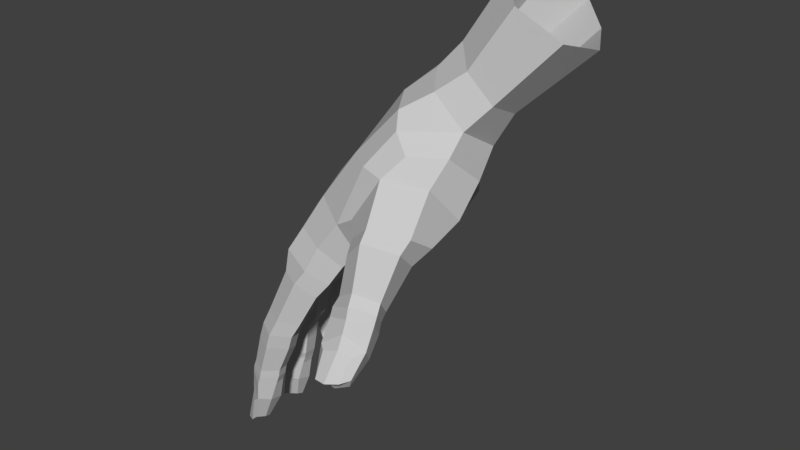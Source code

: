 # Source: low_poly_hand.blend  (saved by Blender 2.78.0; exported with 4.5.12 LTS)
import bpy
from mathutils import Matrix  # noqa: F401  (used for matrix-valued properties, if any)

bpy.ops.wm.read_factory_settings(use_empty=True)
scene = bpy.context.scene
scene.name = 'Scene'

# ---- collections
col_collection_1 = bpy.data.collections.new('Collection 1'); scene.collection.children.link(col_collection_1)

# ---- materials (node trees are filled in below, after node groups)
mat_material__46 = bpy.data.materials.new('Material #46')
mat_material__46.alpha_threshold = 0.0
mat_material__46.use_transparent_shadow = False
mat_material__46.diffuse_color = (0.588, 0.588, 0.588, 1.0)
mat_material__46.specular_color = (0.9, 0.9, 0.9)
mat_material__46.roughness = 0.5
mat_material__46.specular_intensity = 0.0

# ---- material node trees

# ---- world
world_world = bpy.data.worlds.new('World'); scene.world = world_world
world_world.color = (0.05088, 0.05088, 0.05088)
world_world.use_sun_shadow = False
world_world.sun_shadow_jitter_overblur = 0.0
world_world.cycles.sampling_method = 'MANUAL'

# ---- meshes
me_untitled = bpy.data.meshes.new('Untitled')
me_untitled.from_pydata([(-0.01965, -0.04364, 0.1354), (-0.1584, -0.006137, -0.02576), (-0.1124, -0.09479, -0.02764), (-0.05115, 0.03447, 0.139), (-0.06672, 0.1235, 0.1412), (-0.1656, 0.08037, -0.01991), (-0.1505, 0.1945, 0.003411), (-0.05005, 0.2152, 0.136), (0.02614, -0.1102, 0.038), (0.01559, 0.05082, 0.2364), (-0.0009827, 0.1393, 0.2396), (-0.001742, 0.2304, 0.2102), (0.1062, -0.1607, 0.06649), (0.03805, -0.09906, -0.02519), (-0.05117, -0.1202, -0.04138), (-0.03623, -0.1092, -0.1207), (-0.1566, -0.1505, -0.1985), (-0.113, -0.1764, -0.1994), (-0.08818, -0.1411, -0.2169), (0.0565, -0.142, 0.02428), (0.05321, -0.1217, -0.02839), (0.09422, -0.09158, -0.03612), (0.06353, -0.1638, 0.002255), (0.06138, -0.1356, -0.03708), (0.09664, -0.1081, -0.04898), (-0.1401, -0.06905, -0.1308), (-0.165, -0.1131, -0.208), (-0.1653, -0.1623, -0.2287), (-0.1241, -0.1875, -0.2299), (-0.09754, -0.1538, -0.2409), (-0.1734, -0.1217, -0.2376), (-0.1691, -0.1695, -0.2567), (-0.1297, -0.192, -0.2593), (-0.1052, -0.1561, -0.2698), (-0.175, -0.1287, -0.268), (-0.1425, -0.1173, -0.2762), (-0.1761, -0.1784, -0.3118), (-0.1425, -0.1983, -0.315), (-0.1236, -0.1662, -0.3223), (-0.1827, -0.1386, -0.3193), (-0.1457, -0.1278, -0.3241), (-0.1805, -0.1808, -0.3273), (-0.1432, -0.2018, -0.3303), (-0.1251, -0.168, -0.3371), (-0.1867, -0.1422, -0.3356), (-0.1502, -0.1302, -0.3401), (-0.1819, -0.1814, -0.3402), (-0.1462, -0.2046, -0.3428), (-0.1274, -0.1726, -0.3505), (-0.1855, -0.1413, -0.349), (-0.1536, -0.1334, -0.3541), (-0.182, -0.1835, -0.3621), (-0.1486, -0.2055, -0.38), (-0.1349, -0.1821, -0.3884), (-0.1906, -0.1484, -0.3808), (-0.1631, -0.1392, -0.3885), (-0.1552, -0.2073, -0.4268), (-0.1535, -0.1837, -0.4375), (-0.1737, -0.1579, -0.4363), (0.1064, -0.1772, 0.04463), (0.1685, -0.1445, 0.02874), (0.1601, -0.102, -0.01284), (0.1123, -0.2064, -0.03756), (0.06695, -0.1899, -0.06764), (0.07701, -0.159, -0.0821), (0.109, -0.1471, -0.1006), (0.1585, -0.1848, -0.05086), (0.1432, -0.1524, -0.08833), (-0.1329, -0.1159, -0.07324), (-0.0686, -0.1391, -0.08973), (-0.1348, -0.06166, -0.06622), (-0.1442, -0.04246, -0.06318), (-0.1749, 0.02963, -0.05979), (-0.1783, 0.04814, -0.05387), (-0.1734, 0.123, -0.03668), (-0.1753, 0.1412, -0.03482), (-0.1302, 0.2437, -0.005038), (-0.04176, 0.264, 0.1187), (-0.1062, -0.06021, -0.1454), (-0.195, -0.1588, -0.4277), (-0.1899, -0.1943, -0.4472), (-0.01083, -0.09734, -0.07855), (-0.1662, -0.2003, -0.3943), (-0.1825, -0.1844, -0.3849), (-0.192, -0.1657, -0.3934), (-0.1959, -0.1747, -0.4432), (-0.1694, -0.2059, -0.4402), (-0.0752, -0.075, 0.04229), (-0.08573, 0.2484, 0.04866), (-0.1047, 0.2031, 0.06103), (-0.1169, 0.1067, 0.06356), (-0.1113, 0.01272, 0.05308), (-0.1019, 0.2488, -0.02521), (-0.06076, -0.07601, -0.1335), (-0.127, 0.107, -0.126), (-0.1435, -0.08443, -0.1456), (-0.1347, -0.124, -0.1188), (-0.08555, -0.1508, -0.1172), (-0.05559, -0.1246, -0.1488), (-0.1582, -0.1685, -0.445), (-0.1355, -0.1554, -0.3936), (-0.1339, -0.1475, -0.3542), (-0.1304, -0.145, -0.341), (-0.1304, -0.1401, -0.3251), (-0.1149, -0.1279, -0.28), (-0.1102, -0.1213, -0.2513), (-0.1036, -0.1085, -0.2272), (-0.1828, -0.1855, -0.4452), (-0.1306, -0.09608, -0.2204), (-0.1367, -0.1065, -0.2443), (-0.07499, -0.09076, -0.1637), (-0.1072, -0.07709, -0.1612), (-0.1563, -0.05139, -0.1595), (-0.1842, -0.06693, -0.2539), (-0.2194, -0.03709, -0.2459), (-0.1937, -0.02214, -0.1465), (-0.1289, -0.0345, -0.1745), (-0.1437, -0.03973, -0.2683), (-0.2225, 0.005172, -0.2534), (-0.1925, 0.02372, -0.1522), (-0.1884, 0.03062, -0.1238), (-0.1547, 0.0314, -0.1665), (-0.1421, 0.04026, -0.146), (-0.192, -0.07356, -0.2828), (-0.2262, -0.04335, -0.2731), (-0.1604, -0.04607, -0.2955), (-0.2289, -0.001219, -0.2805), (-0.1766, 0.01344, -0.2652), (-0.1945, -0.07292, -0.3109), (-0.2282, -0.0441, -0.3007), (-0.1629, -0.04693, -0.3229), (-0.2296, -0.001016, -0.3111), (-0.1941, -0.07484, -0.3557), (-0.2262, -0.04572, -0.3514), (-0.1687, -0.0472, -0.361), (-0.2241, -0.005103, -0.3569), (-0.1855, 0.005292, -0.3217), (-0.1855, -0.00226, -0.3607), (-0.1986, -0.07476, -0.3705), (-0.2307, -0.04641, -0.3671), (-0.1737, -0.0453, -0.3753), (-0.2284, -0.007169, -0.3735), (-0.1901, -0.002958, -0.3768), (-0.2018, -0.07639, -0.3832), (-0.2319, -0.04623, -0.38), (-0.1765, -0.04875, -0.3889), (-0.2268, -0.005921, -0.3868), (-0.1937, -0.00479, -0.391), (-0.1998, -0.07497, -0.4208), (-0.2287, -0.0469, -0.4035), (-0.1859, -0.05503, -0.4304), (-0.2293, -0.01044, -0.4217), (-0.2049, -0.007298, -0.4304), (-0.1989, -0.04804, -0.4775), (-0.2104, -0.07041, -0.4692), (-0.2335, -0.01618, -0.4708), (-0.2135, -0.01874, -0.4764), (-0.2001, -0.03212, -0.4849), (-0.181, -0.02864, -0.4349), (-0.1775, -0.02278, -0.3915), (-0.1739, -0.0216, -0.3781), (-0.1698, -0.02026, -0.3627), (-0.1708, -0.01108, -0.3299), (-0.168, -0.01107, -0.3018), (-0.1831, 0.007796, -0.2922), (-0.1522, -0.003638, -0.2731), (-0.1248, 0.006, -0.1673), (-0.2321, -0.04653, -0.4831), (-0.2343, -0.02608, -0.4355), (-0.2291, -0.04647, -0.4271), (-0.2161, -0.06516, -0.4362), (-0.2384, -0.0306, -0.4844), (-0.2377, -0.04845, -0.4901), (-0.2247, -0.06349, -0.4835), (-0.1892, -0.01472, -0.1013), (-0.1513, -0.05249, -0.1282), (-0.1181, -0.03514, -0.1511), (-0.1054, 0.009083, -0.142), (-0.1999, 0.04751, -0.1413), (-0.2118, 0.04688, -0.2307), (-0.2314, 0.08185, -0.2239), (-0.2195, 0.07944, -0.1253), (-0.1573, 0.06825, -0.1557), (-0.1691, 0.07013, -0.2386), (-0.2315, 0.1206, -0.2294), (-0.212, 0.1203, -0.1221), (-0.1991, 0.1262, -0.09486), (-0.1688, 0.1265, -0.1382), (-0.1571, 0.1344, -0.1264), (-0.2146, 0.04658, -0.2547), (-0.2393, 0.0789, -0.2518), (-0.1768, 0.06881, -0.2634), (-0.2364, 0.1198, -0.2575), (-0.1913, 0.1243, -0.2363), (-0.2199, 0.04623, -0.2825), (-0.2466, 0.07653, -0.278), (-0.1846, 0.06811, -0.2894), (-0.2421, 0.1171, -0.2871), (-0.1983, 0.1211, -0.2626), (-0.2247, 0.04721, -0.3336), (-0.2478, 0.0771, -0.3371), (-0.1943, 0.07229, -0.3303), (-0.2432, 0.1169, -0.3388), (-0.2063, 0.1163, -0.2919), (-0.207, 0.115, -0.3324), (-0.2234, 0.04777, -0.3478), (-0.2481, 0.07715, -0.3523), (-0.1947, 0.07309, -0.3438), (-0.2431, 0.1157, -0.3548), (-0.2077, 0.1164, -0.3475), (-0.2217, 0.04777, -0.3604), (-0.246, 0.07773, -0.3641), (-0.1947, 0.07208, -0.3574), (-0.238, 0.1159, -0.3677), (-0.2071, 0.1139, -0.3618), (-0.213, 0.05209, -0.3962), (-0.2413, 0.07921, -0.386), (-0.1937, 0.06987, -0.3965), (-0.2356, 0.1139, -0.3997), (-0.208, 0.1153, -0.3977), (-0.1986, 0.07745, -0.4425), (-0.2121, 0.05719, -0.4398), (-0.2301, 0.1109, -0.4434), (-0.2111, 0.1074, -0.4435), (-0.1972, 0.09263, -0.4481), (-0.1867, 0.09413, -0.3972), (-0.1935, 0.09625, -0.3587), (-0.1935, 0.09676, -0.3458), (-0.1934, 0.09734, -0.3308), (-0.1859, 0.09793, -0.2952), (-0.1776, 0.1002, -0.2675), (-0.1682, 0.1, -0.2394), (-0.1485, 0.09961, -0.1449), (-0.222, 0.08395, -0.4574), (-0.2377, 0.1005, -0.4144), (-0.2361, 0.08086, -0.4072), (-0.2234, 0.06313, -0.4134), (-0.2321, 0.09869, -0.458), (-0.2304, 0.08054, -0.4637), (-0.2212, 0.06536, -0.4557), (-0.2131, 0.07929, -0.08172), (-0.1884, 0.04499, -0.1201), (-0.1462, 0.06485, -0.1389), (-0.1989, 0.1603, -0.1265), (-0.2053, 0.1717, -0.1718), (-0.2225, 0.203, -0.1586), (-0.2075, 0.1952, -0.1113), (-0.1615, 0.1845, -0.1472), (-0.1702, 0.1917, -0.1778), (-0.2183, 0.2425, -0.1516), (-0.1997, 0.2356, -0.106), (-0.1805, 0.2364, -0.07899), (-0.1715, 0.2376, -0.1298), (-0.1545, 0.2371, -0.1058), (-0.209, 0.178, -0.1928), (-0.2293, 0.2064, -0.1772), (-0.1746, 0.199, -0.1998), (-0.2254, 0.2459, -0.1714), (-0.2159, 0.1824, -0.2147), (-0.2369, 0.2088, -0.1984), (-0.1848, 0.2066, -0.2218), (-0.23, 0.2483, -0.1923), (-0.2192, 0.1951, -0.264), (-0.2437, 0.2196, -0.2561), (-0.1931, 0.2159, -0.2586), (-0.2415, 0.2558, -0.2477), (-0.1981, 0.2503, -0.1995), (-0.2081, 0.2575, -0.246), (-0.2182, 0.1981, -0.2791), (-0.2458, 0.2219, -0.272), (-0.1943, 0.2192, -0.2716), (-0.2432, 0.2571, -0.2647), (-0.2101, 0.2598, -0.2622), (-0.2197, 0.1999, -0.2902), (-0.245, 0.2238, -0.2833), (-0.1968, 0.2219, -0.2845), (-0.2395, 0.2589, -0.2745), (-0.2118, 0.2619, -0.2747), (-0.2161, 0.2074, -0.3172), (-0.2429, 0.2286, -0.301), (-0.1991, 0.2241, -0.3165), (-0.2413, 0.2625, -0.3088), (-0.2158, 0.2658, -0.3096), (-0.2076, 0.2358, -0.3565), (-0.2204, 0.2182, -0.3562), (-0.24, 0.2646, -0.3494), (-0.2223, 0.263, -0.352), (-0.2098, 0.2529, -0.3599), (-0.1948, 0.2481, -0.3145), (-0.1976, 0.245, -0.2799), (-0.1958, 0.2427, -0.2683), (-0.1939, 0.2399, -0.2549), (-0.1824, 0.2333, -0.2153), (-0.1759, 0.2302, -0.1974), (-0.199, 0.2501, -0.1767), (-0.1688, 0.2221, -0.1699), (-0.1888, 0.246, -0.1588), (-0.1476, 0.2148, -0.1451), (-0.2331, 0.2441, -0.3672), (-0.2438, 0.252, -0.3241), (-0.2404, 0.2332, -0.3206), (-0.2281, 0.2188, -0.3302), (-0.2425, 0.2551, -0.3644), (-0.2411, 0.2411, -0.3727), (-0.2308, 0.227, -0.3685), (-0.2024, 0.1931, -0.06689), (-0.1959, 0.1438, -0.09875), (-0.1516, 0.1705, -0.1311), (-0.1202, 0.2156, -0.1256), (-0.05915, 0.1144, -0.07195), (-0.08276, 0.2206, -0.05873), (-0.05666, 0.2537, 0.03274), (0.001833, 0.1171, -0.01091), (-0.03119, 0.225, 0.002111), (0.1739, -0.1231, 0.05199), (0.1689, -0.06663, 0.1233), (0.1751, -0.06493, 0.01246), (-0.005866, 0.2652, 0.09615), (0.08426, 0.08705, 0.03631), (0.1242, -0.002005, -0.01465), (0.1101, 0.1715, 0.1006), (0.1778, 0.106, 0.1521), (0.06954, 0.2407, 0.2924), (0.127, 0.1933, 0.1647), (0.2148, 0.04638, 0.2536), (0.1199, 0.08333, 0.3411), (0.0789, 0.1676, 0.3318), (0.171, 0.2918, 0.4408), (0.1572, 0.2161, 0.464), (0.1921, 0.1068, 0.4652), (0.2443, 0.05334, 0.4324), (0.3204, 0.08577, 0.3756), (0.3331, 0.1837, 0.3436), (0.2835, 0.2714, 0.352), (0.1921, -0.0102, 0.0512), (-0.0327, 0.02619, -0.07704), (-0.01102, -0.03614, -0.08339), (0.04397, 0.02574, -0.002819), (0.03885, -0.03942, -0.02908), (0.1664, 0.03472, 0.3089), (0.08194, -0.05123, 0.2051), (0.08134, -0.09461, 0.128), (-0.011, -0.1088, 0.01573), (0.1168, -0.2217, -0.0568), (0.1637, -0.1998, -0.06599), (0.1447, -0.1675, -0.1022), (0.06652, -0.2069, -0.08105), (0.0747, -0.1776, -0.109), (0.1193, -0.2302, -0.0764), (0.1655, -0.2095, -0.08089), (0.1503, -0.1802, -0.1188), (0.06823, -0.2162, -0.09694), (0.08134, -0.1859, -0.1265), (0.1205, -0.2418, -0.09998), (0.168, -0.2348, -0.1214), (0.1549, -0.2124, -0.152), (0.07838, -0.2508, -0.1301), (0.09117, -0.2237, -0.1573), (0.1656, -0.2712, -0.1602), (0.156, -0.2642, -0.1803), (0.1019, -0.2706, -0.1798), (0.09626, -0.2843, -0.1686), (0.1234, -0.2149, -0.1799), (0.1299, -0.2742, -0.1905), (0.1153, -0.1769, -0.1418), (0.1119, -0.1632, -0.1205), (0.1299, -0.2926, -0.1702), (0.09636, -0.2661, -0.1304), (0.1262, -0.2605, -0.1214), (0.1531, -0.2556, -0.1281), (0.1086, -0.3001, -0.1668), (0.1342, -0.3055, -0.163), (0.1569, -0.2929, -0.1602), (0.1161, 0.009783, 0.2678), (0.05548, -0.01377, 0.2275), (0.2099, 0.1219, 0.2171), (0.03114, 0.241, 0.2495), (0.04246, 0.1572, 0.2816), (0.0758, 0.06942, 0.2889), (0.0143, 0.2661, 0.1776), (0.0164, -0.08731, -0.04488), (0.08311, -0.05816, -0.03679), (0.1461, 0.05168, 0.01758), (0.1276, 0.1232, 0.09451), (0.1722, 0.07466, 0.073), (0.0332, -0.08398, 0.1355), (0.06803, 0.2477, 0.145), (0.05823, 0.1468, 0.04248), (0.1751, -0.02117, 0.168), (0.1942, 0.0435, 0.1094), (0.1138, -0.06452, 0.17), (0.1791, 0.01222, 0.2081), (0.1656, 0.2172, 0.2129), (0.06224, 0.2601, 0.2107), (0.06865, 0.2128, 0.09504), (0.0189, 0.2332, 0.05261), (0.105, 0.2661, 0.2464), (0.2268, 0.3182, 0.3846)], [], [(1, 2, 87, 91), (91, 90, 5, 1), (90, 89, 6, 5), (5, 6, 75, 74), (8, 342, 380, 13), (0, 374, 9, 3), (3, 9, 10, 4), (4, 10, 11, 7), (8, 19, 12, 341), (17, 97, 96, 16), (18, 98, 97, 17), (13, 20, 19, 8), (19, 22, 59, 12), (20, 23, 22, 19), (21, 24, 23, 20), (59, 60, 314, 12), (60, 61, 316, 314), (96, 95, 26, 16), (95, 25, 78, 111), (16, 27, 28, 17), (17, 28, 29, 18), (26, 30, 27, 16), (108, 109, 30, 26), (27, 31, 32, 28), (28, 32, 33, 29), (30, 34, 31, 27), (109, 35, 34, 30), (31, 36, 37, 32), (32, 37, 38, 33), (34, 39, 36, 31), (35, 40, 39, 34), (373, 374, 340, 391), (378, 325, 326, 377), (377, 326, 322, 376), (12, 314, 315, 341), (36, 41, 42, 37), (37, 42, 43, 38), (39, 44, 41, 36), (40, 45, 44, 39), (41, 46, 47, 42), (42, 47, 48, 43), (44, 49, 46, 41), (45, 50, 49, 44), (46, 51, 52, 47), (47, 52, 53, 48), (49, 54, 51, 46), (50, 55, 54, 49), (52, 56, 57, 53), (55, 58, 79, 54), (61, 24, 21, 316), (22, 63, 62, 59), (23, 64, 63, 22), (24, 65, 64, 23), (59, 62, 66, 60), (60, 66, 67, 61), (61, 67, 65, 24), (2, 70, 25, 68), (2, 68, 69, 14), (1, 71, 70, 2), (70, 71, 175, 25), (174, 175, 71, 1), (1, 72, 120, 174), (73, 72, 1, 5), (240, 241, 73, 5), (72, 73, 241, 120), (5, 74, 186, 240), (74, 75, 306, 186), (75, 6, 305, 306), (89, 88, 76, 6), (6, 76, 251, 305), (176, 78, 25, 175), (58, 55, 100, 99), (100, 55, 50, 101), (101, 50, 45, 102), (102, 45, 40, 103), (103, 40, 35, 104), (104, 35, 109, 105), (105, 109, 108, 106), (108, 111, 110, 106), (57, 56, 107, 99), (84, 83, 51, 54), (82, 52, 51, 83), (85, 79, 107, 80), (86, 82, 83, 80), (80, 83, 84, 85), (84, 54, 79, 85), (82, 86, 56, 52), (78, 176, 177, 93), (241, 242, 122, 120), (88, 89, 7, 77), (89, 90, 4, 7), (90, 91, 3, 4), (88, 311, 92, 76), (76, 92, 253, 251), (77, 317, 311, 88), (307, 188, 186, 306), (69, 15, 81, 14), (15, 93, 336, 81), (93, 177, 335, 336), (177, 122, 242, 94), (95, 96, 68, 25), (96, 97, 69, 68), (69, 97, 98, 15), (57, 99, 100, 53), (53, 100, 101, 48), (48, 101, 102, 43), (43, 102, 103, 38), (38, 103, 104, 33), (33, 104, 105, 29), (29, 105, 106, 18), (106, 110, 98, 18), (58, 99, 107, 79), (86, 80, 107, 56), (95, 111, 108, 26), (15, 98, 110, 93), (93, 110, 111, 78), (113, 112, 115, 114), (117, 116, 112, 113), (115, 119, 118, 114), (119, 120, 122, 121), (114, 124, 123, 113), (113, 123, 125, 117), (118, 126, 124, 114), (127, 164, 126, 118), (124, 129, 128, 123), (123, 128, 130, 125), (126, 131, 129, 124), (164, 136, 131, 126), (129, 133, 132, 128), (128, 132, 134, 130), (131, 135, 133, 129), (136, 137, 135, 131), (133, 139, 138, 132), (132, 138, 140, 134), (135, 141, 139, 133), (137, 142, 141, 135), (139, 144, 143, 138), (138, 143, 145, 140), (141, 146, 144, 139), (142, 147, 146, 141), (144, 149, 148, 143), (143, 148, 150, 145), (146, 151, 149, 144), (147, 152, 151, 146), (148, 154, 153, 150), (152, 156, 155, 151), (156, 152, 158, 157), (158, 152, 147, 159), (159, 147, 142, 160), (160, 142, 137, 161), (161, 137, 136, 162), (162, 136, 164, 163), (163, 164, 127, 165), (127, 121, 166, 165), (153, 154, 167, 157), (168, 169, 149, 151), (170, 148, 149, 169), (171, 155, 167, 172), (173, 170, 169, 172), (172, 169, 168, 171), (168, 151, 155, 171), (170, 173, 154, 148), (119, 115, 174, 120), (115, 112, 175, 174), (175, 112, 116, 176), (153, 157, 158, 150), (150, 158, 159, 145), (145, 159, 160, 140), (140, 160, 161, 134), (134, 161, 162, 130), (130, 162, 163, 125), (125, 163, 165, 117), (165, 166, 116, 117), (156, 157, 167, 155), (173, 172, 167, 154), (119, 121, 127, 118), (176, 116, 166, 177), (177, 166, 121, 122), (179, 178, 181, 180), (183, 182, 178, 179), (181, 185, 184, 180), (185, 186, 188, 187), (180, 190, 189, 179), (179, 189, 191, 183), (184, 192, 190, 180), (193, 198, 192, 184), (190, 195, 194, 189), (189, 194, 196, 191), (192, 197, 195, 190), (198, 203, 197, 192), (195, 200, 199, 194), (194, 199, 201, 196), (197, 202, 200, 195), (203, 204, 202, 197), (200, 206, 205, 199), (199, 205, 207, 201), (202, 208, 206, 200), (204, 209, 208, 202), (206, 211, 210, 205), (205, 210, 212, 207), (208, 213, 211, 206), (209, 214, 213, 208), (211, 216, 215, 210), (210, 215, 217, 212), (213, 218, 216, 211), (214, 219, 218, 213), (215, 221, 220, 217), (219, 223, 222, 218), (223, 219, 225, 224), (225, 219, 214, 226), (226, 214, 209, 227), (227, 209, 204, 228), (228, 204, 203, 229), (229, 203, 198, 230), (230, 198, 193, 231), (193, 187, 232, 231), (220, 221, 233, 224), (234, 235, 216, 218), (236, 215, 216, 235), (237, 222, 233, 238), (239, 236, 235, 238), (238, 235, 234, 237), (234, 218, 222, 237), (236, 239, 221, 215), (185, 181, 240, 186), (181, 178, 241, 240), (241, 178, 182, 242), (220, 224, 225, 217), (217, 225, 226, 212), (212, 226, 227, 207), (207, 227, 228, 201), (201, 228, 229, 196), (196, 229, 230, 191), (191, 230, 231, 183), (231, 232, 182, 183), (223, 224, 233, 222), (239, 238, 233, 221), (185, 187, 193, 184), (242, 182, 232, 94), (94, 232, 187, 188), (244, 243, 246, 245), (248, 247, 243, 244), (246, 250, 249, 245), (250, 251, 253, 252), (245, 255, 254, 244), (244, 254, 256, 248), (249, 257, 255, 245), (296, 294, 257, 249), (255, 259, 258, 254), (254, 258, 260, 256), (257, 261, 259, 255), (294, 266, 261, 257), (259, 263, 262, 258), (258, 262, 264, 260), (261, 265, 263, 259), (266, 267, 265, 261), (263, 269, 268, 262), (262, 268, 270, 264), (265, 271, 269, 263), (267, 272, 271, 265), (269, 274, 273, 268), (268, 273, 275, 270), (271, 276, 274, 269), (272, 277, 276, 271), (274, 279, 278, 273), (273, 278, 280, 275), (276, 281, 279, 274), (277, 282, 281, 276), (278, 284, 283, 280), (282, 286, 285, 281), (286, 282, 288, 287), (288, 282, 277, 289), (289, 277, 272, 290), (290, 272, 267, 291), (291, 267, 266, 292), (292, 266, 294, 293), (293, 294, 296, 295), (296, 252, 297, 295), (283, 284, 298, 287), (299, 300, 279, 281), (301, 278, 279, 300), (302, 285, 298, 303), (304, 301, 300, 303), (303, 300, 299, 302), (299, 281, 285, 302), (301, 304, 284, 278), (250, 246, 305, 251), (246, 243, 306, 305), (306, 243, 247, 307), (283, 287, 288, 280), (280, 288, 289, 275), (275, 289, 290, 270), (270, 290, 291, 264), (264, 291, 292, 260), (260, 292, 293, 256), (256, 293, 295, 248), (295, 297, 247, 248), (286, 287, 298, 285), (304, 303, 298, 284), (250, 252, 296, 249), (307, 247, 297, 308), (308, 297, 252, 253), (307, 308, 94, 188), (94, 309, 335, 177), (308, 310, 309, 94), (310, 308, 253, 92), (338, 381, 13, 380), (310, 313, 312, 309), (92, 311, 313, 310), (381, 319, 316, 21), (319, 381, 338, 337), (320, 383, 318, 387), (334, 389, 388, 315), (318, 382, 319, 337), (376, 322, 396, 393), (333, 392, 396, 397), (322, 326, 328, 327), (326, 325, 329, 328), (325, 339, 330, 329), (339, 324, 331, 330), (324, 375, 332, 331), (375, 392, 333, 332), (335, 337, 338, 336), (335, 309, 312, 337), (380, 81, 336, 338), (87, 0, 3, 91), (385, 0, 87, 342), (342, 87, 2, 14), (324, 339, 373, 391), (62, 343, 344, 66), (66, 344, 345, 67), (63, 346, 343, 62), (64, 347, 346, 63), (343, 348, 349, 344), (344, 349, 350, 345), (346, 351, 348, 343), (347, 352, 351, 346), (348, 353, 354, 349), (349, 354, 355, 350), (351, 356, 353, 348), (352, 357, 356, 351), (354, 358, 359, 355), (357, 360, 361, 356), (360, 357, 362, 363), (362, 357, 352, 364), (364, 352, 347, 365), (365, 347, 64, 65), (359, 358, 366, 363), (367, 368, 353, 356), (369, 354, 353, 368), (370, 361, 366, 371), (372, 369, 368, 371), (371, 368, 367, 370), (367, 356, 361, 370), (369, 372, 358, 354), (359, 363, 362, 355), (355, 362, 364, 350), (350, 364, 365, 345), (345, 365, 65, 67), (360, 363, 366, 361), (372, 371, 366, 358), (325, 378, 373, 339), (0, 385, 340, 374), (324, 391, 321, 375), (323, 386, 379, 393), (376, 11, 10, 377), (377, 10, 9, 378), (378, 9, 374, 373), (77, 7, 11, 379), (13, 381, 21, 20), (342, 14, 81, 380), (318, 383, 384, 382), (8, 341, 385, 342), (317, 386, 394, 395), (383, 321, 389, 384), (385, 341, 390, 340), (317, 77, 379, 386), (318, 337, 312, 387), (387, 312, 313, 395), (395, 313, 311, 317), (319, 382, 334, 316), (382, 384, 389, 334), (315, 314, 316, 334), (389, 321, 391, 388), (390, 341, 315, 388), (390, 388, 391, 340), (379, 11, 376, 393), (323, 321, 383, 320), (375, 321, 323, 392), (386, 323, 320, 394), (394, 320, 387, 395), (392, 323, 393, 396), (396, 322, 327, 397)])
_uv = me_untitled.uv_layers.new(name='UVChannel_1')
_uv.uv.foreach_set('vector', [0.0, 1.0, 1.0, 1.0, 1.0, 0.4928, 0.0, 0.5248, 0.0, 0.5248, 0.0, 0.5291, 0.0, 1.0, 0.0, 1.0, 0.0, 0.5291, 0.0, 0.5236, 0.0, 1.0, 0.0, 1.0, 0.0, 1.0, 0.0, 1.0, 0.0, 1.0, 0.0, 1.0, 1.0, 0.0, 1.0, 0.2045, 1.0, 0.09277, 1.0, 0.0, 1.0, 0.0, 0.4336, 0.0, 0.0, 0.0, 0.0, 0.0, 0.0, 0.0, 0.0, 0.0, 0.0, 0.0, 0.0, 0.0, 0.0, 0.0, 0.0, 0.0, 0.0, 0.0, 0.0, 0.0, 1.0, 0.0, 1.0, 0.0, 1.0, 0.0, 1.0, 0.0, 1.0, 1.0, 1.0, 1.0, 1.0, 1.0, 1.0, 1.0, 1.0, 1.0, 1.0, 1.0, 1.0, 1.0, 1.0, 1.0, 1.0, 0.0, 1.0, 0.0, 1.0, 0.0, 1.0, 0.0, 1.0, 0.0, 1.0, 0.0, 1.0, 0.0, 1.0, 0.0, 1.0, 0.0, 1.0, 0.0, 1.0, 0.0, 1.0, 0.0, 1.0, 0.0, 1.0, 0.0, 1.0, 0.0, 1.0, 0.0, 1.0, 0.0, 1.0, 0.0, 1.0, 0.0, 1.0, 0.0, 1.0, 0.0, 1.0, 0.0, 1.0, 0.0, 1.0, 0.0, 1.0, 1.0, 1.0, 1.0, 1.0, 1.0, 1.0, 1.0, 1.0, 1.0, 1.0, 1.0, 1.0, 1.0, 1.0, 1.0, 1.0, 1.0, 1.0, 1.0, 1.0, 1.0, 1.0, 1.0, 1.0, 1.0, 1.0, 1.0, 1.0, 1.0, 1.0, 1.0, 1.0, 1.0, 1.0, 1.0, 1.0, 1.0, 1.0, 1.0, 1.0, 1.0, 1.0, 1.0, 1.0, 1.0, 1.0, 1.0, 1.0, 1.0, 1.0, 1.0, 1.0, 1.0, 1.0, 1.0, 1.0, 1.0, 1.0, 1.0, 1.0, 1.0, 1.0, 1.0, 1.0, 1.0, 1.0, 1.0, 1.0, 1.0, 1.0, 1.0, 1.0, 1.0, 1.0, 1.0, 1.0, 1.0, 1.0, 1.0, 1.0, 1.0, 1.0, 1.0, 1.0, 1.0, 1.0, 1.0, 1.0, 1.0, 1.0, 1.0, 1.0, 1.0, 1.0, 1.0, 1.0, 1.0, 1.0, 1.0, 1.0, 1.0, 1.0, 1.0, 1.0, 1.0, 1.0, 1.0, 1.0, 1.0, 1.0, 1.0, 0.3949, 0.0, 0.4336, 0.0, 1.0, 0.0, 1.0, 0.0, 0.0, 0.0, 0.0, 0.0, 0.0, 0.0, 0.0, 0.0, 0.0, 0.0, 0.0, 0.0, 0.0, 0.0, 0.0, 0.0, 1.0, 0.0, 1.0, 0.0, 1.0, 0.0, 1.0, 0.0, 1.0, 1.0, 1.0, 1.0, 1.0, 1.0, 1.0, 1.0, 1.0, 1.0, 1.0, 1.0, 1.0, 1.0, 1.0, 1.0, 1.0, 1.0, 1.0, 1.0, 1.0, 1.0, 1.0, 1.0, 1.0, 1.0, 1.0, 1.0, 1.0, 1.0, 1.0, 1.0, 1.0, 1.0, 1.0, 1.0, 1.0, 1.0, 1.0, 1.0, 1.0, 1.0, 1.0, 1.0, 1.0, 1.0, 1.0, 1.0, 1.0, 1.0, 1.0, 1.0, 1.0, 1.0, 1.0, 1.0, 1.0, 1.0, 1.0, 1.0, 1.0, 1.0, 1.0, 1.0, 1.0, 1.0, 1.0, 1.0, 1.0, 1.0, 1.0, 1.0, 1.0, 1.0, 1.0, 1.0, 1.0, 1.0, 1.0, 1.0, 1.0, 1.0, 1.0, 1.0, 1.0, 1.0, 1.0, 1.0, 1.0, 1.0, 1.0, 1.0, 1.0, 1.0, 1.0, 1.0, 1.0, 1.0, 1.0, 1.0, 1.0, 1.0, 1.0, 1.0, 1.0, 1.0, 1.0, 1.0, 1.0, 1.0, 1.0, 1.0, 1.0, 0.0, 1.0, 0.0, 1.0, 0.0, 1.0, 0.0, 1.0, 0.0, 1.0, 0.0, 1.0, 0.0, 1.0, 0.0, 1.0, 0.0, 1.0, 0.0, 1.0, 0.0, 1.0, 0.0, 1.0, 0.0, 1.0, 0.0, 1.0, 0.0, 1.0, 0.0, 1.0, 0.0, 1.0, 0.0, 1.0, 0.0, 1.0, 0.0, 1.0, 0.0, 1.0, 0.0, 1.0, 0.0, 1.0, 0.0, 1.0, 0.0, 1.0, 0.0, 1.0, 0.0, 1.0, 0.0, 1.0, 1.0, 0.6227, 1.0, 0.6197, 1.0, 1.0, 1.0, 1.0, 1.0, 1.0, 1.0, 1.0, 1.0, 1.0, 1.0, 0.0, 1.0, 0.216, 1.0, 0.6227, 1.0, 1.0, 1.0, 0.6227, 1.0, 0.216, 1.0, 0.3966, 1.0, 0.6197, 1.0, 0.0, 1.0, 0.3966, 1.0, 0.216, 1.0, 0.0, 1.0, 0.0, 1.0, 0.0, 1.0, 1.0, 1.0, 0.0, 1.0, 0.0, 1.0, 0.0, 1.0, 0.0, 1.0, 0.0, 1.0, 0.0, 1.0, 0.0, 1.0, 0.0, 1.0, 0.0, 1.0, 0.0, 1.0, 0.0, 1.0, 0.0, 1.0, 1.0, 1.0, 0.0, 1.0, 0.0, 1.0, 0.0, 1.0, 0.0, 1.0, 0.0, 1.0, 0.0, 1.0, 0.0, 1.0, 0.0, 1.0, 0.0, 1.0, 0.0, 1.0, 0.0, 1.0, 0.0, 1.0, 0.0, 0.5236, 0.0, 0.5339, 0.0, 1.0, 0.0, 1.0, 0.0, 1.0, 0.0, 1.0, 0.0, 1.0, 0.0, 1.0, 1.0, 1.0, 1.0, 1.0, 1.0, 1.0, 1.0, 1.0, 1.0, 1.0, 1.0, 1.0, 1.0, 1.0, 1.0, 1.0, 1.0, 1.0, 1.0, 1.0, 1.0, 1.0, 1.0, 1.0, 1.0, 1.0, 1.0, 1.0, 1.0, 1.0, 1.0, 1.0, 1.0, 1.0, 1.0, 1.0, 1.0, 1.0, 1.0, 1.0, 1.0, 1.0, 1.0, 1.0, 1.0, 1.0, 1.0, 1.0, 1.0, 1.0, 1.0, 1.0, 1.0, 1.0, 1.0, 1.0, 1.0, 1.0, 1.0, 1.0, 1.0, 1.0, 1.0, 1.0, 1.0, 1.0, 1.0, 1.0, 1.0, 1.0, 1.0, 1.0, 1.0, 1.0, 1.0, 1.0, 1.0, 1.0, 1.0, 1.0, 1.0, 1.0, 1.0, 1.0, 1.0, 1.0, 1.0, 1.0, 1.0, 1.0, 1.0, 1.0, 1.0, 1.0, 1.0, 1.0, 1.0, 1.0, 1.0, 1.0, 1.0, 1.0, 1.0, 1.0, 1.0, 1.0, 1.0, 1.0, 1.0, 1.0, 1.0, 1.0, 1.0, 1.0, 1.0, 1.0, 1.0, 1.0, 1.0, 1.0, 1.0, 1.0, 1.0, 1.0, 1.0, 1.0, 1.0, 1.0, 1.0, 1.0, 1.0, 1.0, 1.0, 1.0, 1.0, 1.0, 1.0, 0.0, 1.0, 1.0, 1.0, 0.379, 1.0, 0.0, 1.0, 1.0, 0.0, 1.0, 1.0, 1.0, 1.0, 1.0, 0.0, 0.5339, 0.0, 0.5236, 0.0, 0.0, 0.0, 0.0, 0.0, 0.5236, 0.0, 0.5291, 0.0, 0.0, 0.0, 0.0, 0.0, 0.5291, 0.0, 0.5248, 0.0, 0.0, 0.0, 0.0, 0.0, 0.5339, 0.0, 0.5339, 0.0, 1.0, 0.0, 1.0, 0.0, 1.0, 0.0, 1.0, 0.0, 1.0, 0.0, 1.0, 0.0, 0.0, 0.0, 0.0, 0.0, 0.5339, 0.0, 0.5339, 1.0, 1.0, 0.0, 1.0, 0.0, 1.0, 1.0, 1.0, 1.0, 1.0, 1.0, 1.0, 1.0, 1.0, 1.0, 1.0, 1.0, 1.0, 1.0, 1.0, 1.0, 1.0, 1.0, 1.0, 1.0, 0.0, 1.0, 0.379, 1.0, 0.1931, 1.0, 0.0, 1.0, 1.0, 1.0, 1.0, 0.0, 1.0, 1.0, 1.0, 1.0, 1.0, 1.0, 1.0, 1.0, 1.0, 1.0, 1.0, 1.0, 1.0, 1.0, 1.0, 1.0, 1.0, 1.0, 1.0, 1.0, 1.0, 1.0, 1.0, 1.0, 1.0, 1.0, 1.0, 1.0, 1.0, 1.0, 1.0, 1.0, 1.0, 1.0, 1.0, 1.0, 1.0, 1.0, 1.0, 1.0, 1.0, 1.0, 1.0, 1.0, 1.0, 1.0, 1.0, 1.0, 1.0, 1.0, 1.0, 1.0, 1.0, 1.0, 1.0, 1.0, 1.0, 1.0, 1.0, 1.0, 1.0, 1.0, 1.0, 1.0, 1.0, 1.0, 1.0, 1.0, 1.0, 1.0, 1.0, 1.0, 1.0, 1.0, 1.0, 1.0, 1.0, 1.0, 1.0, 1.0, 1.0, 1.0, 1.0, 1.0, 1.0, 1.0, 1.0, 1.0, 1.0, 1.0, 1.0, 1.0, 1.0, 1.0, 1.0, 1.0, 1.0, 1.0, 1.0, 1.0, 1.0, 1.0, 1.0, 1.0, 1.0, 1.0, 1.0, 1.0, 1.0, 1.0, 1.0, 1.0, 1.0, 1.0, 1.0, 1.0, 1.0, 1.0, 1.0, 1.0, 1.0, 1.0, 1.0, 1.0, 1.0, 1.0, 1.0, 1.0, 1.0, 1.0, 1.0, 1.0, 1.0, 1.0, 1.0, 1.0, 1.0, 1.0, 1.0, 1.0, 1.0, 1.0, 1.0, 1.0, 1.0, 1.0, 1.0, 1.0, 1.0, 1.0, 1.0, 1.0, 1.0, 1.0, 1.0, 1.0, 1.0, 1.0, 1.0, 1.0, 1.0, 1.0, 1.0, 1.0, 1.0, 1.0, 1.0, 1.0, 1.0, 1.0, 1.0, 1.0, 1.0, 1.0, 1.0, 1.0, 1.0, 1.0, 1.0, 1.0, 1.0, 1.0, 1.0, 1.0, 1.0, 1.0, 1.0, 1.0, 1.0, 1.0, 1.0, 1.0, 1.0, 1.0, 1.0, 1.0, 1.0, 1.0, 1.0, 1.0, 1.0, 1.0, 1.0, 1.0, 1.0, 1.0, 1.0, 1.0, 1.0, 1.0, 1.0, 1.0, 1.0, 1.0, 1.0, 1.0, 1.0, 1.0, 1.0, 1.0, 1.0, 1.0, 1.0, 1.0, 1.0, 1.0, 1.0, 1.0, 1.0, 1.0, 1.0, 1.0, 1.0, 1.0, 1.0, 1.0, 1.0, 1.0, 1.0, 1.0, 1.0, 1.0, 1.0, 1.0, 1.0, 1.0, 1.0, 1.0, 1.0, 1.0, 1.0, 1.0, 1.0, 1.0, 1.0, 1.0, 1.0, 1.0, 1.0, 1.0, 1.0, 1.0, 1.0, 1.0, 1.0, 1.0, 1.0, 1.0, 1.0, 1.0, 1.0, 1.0, 1.0, 1.0, 1.0, 1.0, 1.0, 1.0, 1.0, 1.0, 1.0, 1.0, 1.0, 1.0, 1.0, 1.0, 1.0, 1.0, 1.0, 1.0, 1.0, 1.0, 1.0, 1.0, 1.0, 1.0, 1.0, 1.0, 1.0, 1.0, 1.0, 1.0, 1.0, 1.0, 1.0, 1.0, 1.0, 1.0, 1.0, 1.0, 1.0, 1.0, 1.0, 1.0, 1.0, 1.0, 1.0, 1.0, 1.0, 1.0, 1.0, 1.0, 1.0, 1.0, 1.0, 1.0, 1.0, 1.0, 1.0, 1.0, 1.0, 1.0, 1.0, 1.0, 1.0, 1.0, 1.0, 1.0, 1.0, 1.0, 1.0, 1.0, 1.0, 1.0, 1.0, 1.0, 1.0, 1.0, 1.0, 1.0, 1.0, 1.0, 1.0, 1.0, 1.0, 1.0, 1.0, 1.0, 1.0, 1.0, 1.0, 1.0, 1.0, 1.0, 1.0, 1.0, 1.0, 1.0, 1.0, 1.0, 1.0, 1.0, 1.0, 1.0, 1.0, 1.0, 1.0, 1.0, 1.0, 1.0, 1.0, 1.0, 1.0, 1.0, 1.0, 1.0, 1.0, 1.0, 1.0, 1.0, 1.0, 1.0, 1.0, 1.0, 1.0, 1.0, 1.0, 1.0, 1.0, 1.0, 1.0, 1.0, 1.0, 1.0, 1.0, 1.0, 1.0, 1.0, 1.0, 1.0, 1.0, 1.0, 1.0, 1.0, 1.0, 1.0, 1.0, 1.0, 1.0, 1.0, 1.0, 1.0, 1.0, 1.0, 1.0, 1.0, 1.0, 1.0, 1.0, 1.0, 1.0, 1.0, 1.0, 1.0, 1.0, 1.0, 1.0, 1.0, 1.0, 1.0, 1.0, 1.0, 1.0, 1.0, 1.0, 1.0, 1.0, 1.0, 1.0, 1.0, 1.0, 1.0, 1.0, 1.0, 1.0, 1.0, 1.0, 1.0, 1.0, 1.0, 1.0, 1.0, 1.0, 1.0, 1.0, 1.0, 1.0, 1.0, 1.0, 1.0, 1.0, 1.0, 1.0, 1.0, 1.0, 1.0, 1.0, 1.0, 1.0, 1.0, 1.0, 1.0, 1.0, 1.0, 1.0, 1.0, 1.0, 1.0, 1.0, 1.0, 1.0, 1.0, 1.0, 1.0, 1.0, 1.0, 1.0, 1.0, 1.0, 1.0, 1.0, 1.0, 1.0, 1.0, 1.0, 1.0, 1.0, 1.0, 1.0, 1.0, 1.0, 1.0, 1.0, 1.0, 1.0, 1.0, 1.0, 1.0, 1.0, 1.0, 1.0, 1.0, 1.0, 1.0, 1.0, 1.0, 1.0, 1.0, 1.0, 1.0, 1.0, 1.0, 1.0, 1.0, 1.0, 1.0, 1.0, 1.0, 1.0, 1.0, 1.0, 1.0, 1.0, 1.0, 1.0, 1.0, 1.0, 1.0, 1.0, 1.0, 1.0, 1.0, 1.0, 1.0, 1.0, 1.0, 1.0, 1.0, 1.0, 1.0, 1.0, 1.0, 1.0, 1.0, 1.0, 1.0, 1.0, 1.0, 1.0, 1.0, 1.0, 1.0, 1.0, 1.0, 1.0, 1.0, 1.0, 1.0, 1.0, 1.0, 1.0, 1.0, 1.0, 1.0, 1.0, 1.0, 1.0, 1.0, 1.0, 1.0, 1.0, 1.0, 1.0, 1.0, 1.0, 1.0, 1.0, 1.0, 1.0, 1.0, 1.0, 1.0, 1.0, 1.0, 1.0, 1.0, 1.0, 1.0, 1.0, 1.0, 1.0, 1.0, 1.0, 1.0, 1.0, 1.0, 1.0, 1.0, 1.0, 1.0, 1.0, 1.0, 1.0, 1.0, 1.0, 1.0, 1.0, 1.0, 1.0, 1.0, 1.0, 1.0, 1.0, 1.0, 1.0, 1.0, 1.0, 1.0, 1.0, 1.0, 1.0, 1.0, 1.0, 1.0, 1.0, 1.0, 1.0, 1.0, 1.0, 1.0, 1.0, 1.0, 1.0, 1.0, 1.0, 1.0, 1.0, 1.0, 1.0, 1.0, 1.0, 1.0, 1.0, 1.0, 1.0, 1.0, 1.0, 1.0, 1.0, 1.0, 1.0, 1.0, 1.0, 1.0, 1.0, 1.0, 1.0, 1.0, 1.0, 1.0, 1.0, 1.0, 1.0, 1.0, 1.0, 1.0, 1.0, 1.0, 1.0, 1.0, 1.0, 1.0, 1.0, 1.0, 1.0, 1.0, 1.0, 1.0, 1.0, 1.0, 1.0, 1.0, 1.0, 1.0, 1.0, 1.0, 1.0, 1.0, 1.0, 1.0, 1.0, 1.0, 1.0, 1.0, 1.0, 1.0, 1.0, 1.0, 1.0, 1.0, 1.0, 1.0, 1.0, 1.0, 1.0, 1.0, 1.0, 1.0, 1.0, 1.0, 1.0, 1.0, 1.0, 1.0, 1.0, 1.0, 1.0, 1.0, 1.0, 1.0, 1.0, 1.0, 1.0, 1.0, 1.0, 1.0, 1.0, 1.0, 1.0, 1.0, 1.0, 1.0, 1.0, 1.0, 1.0, 1.0, 1.0, 1.0, 1.0, 1.0, 1.0, 1.0, 1.0, 1.0, 1.0, 1.0, 1.0, 1.0, 1.0, 1.0, 1.0, 1.0, 1.0, 1.0, 1.0, 1.0, 1.0, 1.0, 1.0, 1.0, 1.0, 1.0, 1.0, 1.0, 1.0, 1.0, 1.0, 1.0, 1.0, 1.0, 1.0, 1.0, 1.0, 1.0, 1.0, 1.0, 1.0, 1.0, 1.0, 1.0, 1.0, 1.0, 1.0, 1.0, 1.0, 1.0, 1.0, 1.0, 1.0, 1.0, 1.0, 1.0, 1.0, 1.0, 1.0, 1.0, 1.0, 1.0, 1.0, 1.0, 1.0, 1.0, 1.0, 1.0, 1.0, 1.0, 1.0, 1.0, 1.0, 1.0, 1.0, 1.0, 1.0, 1.0, 1.0, 1.0, 1.0, 1.0, 1.0, 1.0, 1.0, 1.0, 1.0, 1.0, 1.0, 1.0, 1.0, 1.0, 1.0, 1.0, 1.0, 1.0, 1.0, 1.0, 1.0, 1.0, 1.0, 1.0, 1.0, 1.0, 1.0, 1.0, 1.0, 1.0, 1.0, 1.0, 1.0, 1.0, 1.0, 1.0, 1.0, 1.0, 1.0, 1.0, 1.0, 1.0, 1.0, 1.0, 1.0, 1.0, 1.0, 1.0, 1.0, 1.0, 1.0, 1.0, 1.0, 1.0, 1.0, 1.0, 1.0, 1.0, 1.0, 1.0, 1.0, 1.0, 1.0, 1.0, 1.0, 1.0, 1.0, 1.0, 1.0, 1.0, 1.0, 1.0, 1.0, 1.0, 1.0, 1.0, 1.0, 1.0, 1.0, 1.0, 1.0, 1.0, 1.0, 1.0, 1.0, 1.0, 1.0, 1.0, 1.0, 1.0, 1.0, 1.0, 1.0, 1.0, 1.0, 1.0, 1.0, 1.0, 1.0, 1.0, 1.0, 1.0, 1.0, 1.0, 1.0, 1.0, 1.0, 1.0, 1.0, 1.0, 1.0, 1.0, 1.0, 1.0, 1.0, 1.0, 1.0, 1.0, 1.0, 1.0, 1.0, 1.0, 1.0, 1.0, 1.0, 1.0, 1.0, 1.0, 1.0, 1.0, 1.0, 1.0, 1.0, 1.0, 1.0, 1.0, 1.0, 1.0, 1.0, 1.0, 1.0, 1.0, 1.0, 1.0, 1.0, 1.0, 1.0, 1.0, 1.0, 1.0, 1.0, 1.0, 1.0, 1.0, 1.0, 1.0, 1.0, 1.0, 1.0, 1.0, 1.0, 1.0, 1.0, 1.0, 1.0, 1.0, 1.0, 1.0, 1.0, 1.0, 1.0, 1.0, 1.0, 1.0, 1.0, 1.0, 1.0, 1.0, 1.0, 1.0, 1.0, 1.0, 1.0, 1.0, 1.0, 1.0, 1.0, 1.0, 1.0, 1.0, 1.0, 1.0, 1.0, 1.0, 1.0, 1.0, 1.0, 1.0, 1.0, 1.0, 1.0, 1.0, 1.0, 1.0, 1.0, 1.0, 1.0, 1.0, 1.0, 1.0, 1.0, 1.0, 1.0, 1.0, 1.0, 1.0, 1.0, 1.0, 1.0, 1.0, 1.0, 1.0, 1.0, 1.0, 1.0, 1.0, 1.0, 1.0, 1.0, 1.0, 1.0, 1.0, 1.0, 1.0, 1.0, 1.0, 1.0, 1.0, 1.0, 1.0, 1.0, 1.0, 1.0, 1.0, 1.0, 1.0, 1.0, 1.0, 1.0, 1.0, 1.0, 1.0, 1.0, 1.0, 1.0, 1.0, 1.0, 1.0, 1.0, 1.0, 1.0, 1.0, 1.0, 1.0, 1.0, 1.0, 1.0, 1.0, 1.0, 1.0, 1.0, 1.0, 1.0, 1.0, 1.0, 1.0, 1.0, 1.0, 1.0, 1.0, 1.0, 1.0, 1.0, 1.0, 1.0, 1.0, 1.0, 1.0, 1.0, 1.0, 1.0, 1.0, 1.0, 1.0, 1.0, 1.0, 1.0, 1.0, 1.0, 1.0, 1.0, 1.0, 1.0, 1.0, 1.0, 1.0, 1.0, 1.0, 1.0, 1.0, 1.0, 1.0, 1.0, 1.0, 1.0, 1.0, 1.0, 1.0, 1.0, 1.0, 1.0, 1.0, 1.0, 1.0, 1.0, 1.0, 1.0, 1.0, 1.0, 1.0, 1.0, 1.0, 1.0, 1.0, 1.0, 1.0, 1.0, 1.0, 1.0, 1.0, 1.0, 1.0, 1.0, 1.0, 1.0, 1.0, 1.0, 1.0, 1.0, 1.0, 1.0, 1.0, 1.0, 1.0, 1.0, 1.0, 1.0, 1.0, 1.0, 1.0, 1.0, 1.0, 1.0, 1.0, 1.0, 1.0, 1.0, 1.0, 1.0, 1.0, 1.0, 1.0, 1.0, 1.0, 1.0, 1.0, 1.0, 1.0, 1.0, 1.0, 1.0, 1.0, 1.0, 1.0, 1.0, 1.0, 1.0, 1.0, 1.0, 1.0, 1.0, 1.0, 1.0, 1.0, 1.0, 1.0, 1.0, 1.0, 1.0, 1.0, 1.0, 1.0, 1.0, 1.0, 1.0, 1.0, 1.0, 1.0, 1.0, 1.0, 1.0, 1.0, 1.0, 1.0, 1.0, 1.0, 1.0, 1.0, 1.0, 1.0, 1.0, 1.0, 1.0, 1.0, 1.0, 1.0, 1.0, 1.0, 1.0, 1.0, 1.0, 1.0, 1.0, 1.0, 1.0, 1.0, 1.0, 1.0, 1.0, 1.0, 1.0, 1.0, 1.0, 1.0, 1.0, 1.0, 1.0, 1.0, 1.0, 1.0, 1.0, 1.0, 1.0, 1.0, 1.0, 1.0, 1.0, 1.0, 1.0, 1.0, 1.0, 1.0, 1.0, 1.0, 1.0, 1.0, 1.0, 1.0, 1.0, 1.0, 1.0, 1.0, 1.0, 1.0, 1.0, 1.0, 1.0, 1.0, 1.0, 1.0, 1.0, 1.0, 1.0, 1.0, 1.0, 1.0, 1.0, 1.0, 1.0, 1.0, 1.0, 1.0, 1.0, 1.0, 1.0, 1.0, 1.0, 1.0, 1.0, 1.0, 1.0, 1.0, 1.0, 1.0, 1.0, 1.0, 1.0, 1.0, 1.0, 1.0, 1.0, 1.0, 1.0, 1.0, 1.0, 1.0, 1.0, 1.0, 1.0, 1.0, 1.0, 1.0, 1.0, 1.0, 1.0, 1.0, 1.0, 1.0, 1.0, 1.0, 1.0, 1.0, 1.0, 1.0, 1.0, 1.0, 1.0, 1.0, 1.0, 1.0, 1.0, 1.0, 1.0, 1.0, 1.0, 1.0, 1.0, 1.0, 1.0, 1.0, 1.0, 1.0, 1.0, 1.0, 1.0, 1.0, 1.0, 1.0, 1.0, 1.0, 1.0, 1.0, 1.0, 1.0, 1.0, 1.0, 1.0, 1.0, 1.0, 1.0, 1.0, 1.0, 1.0, 1.0, 1.0, 1.0, 1.0, 1.0, 1.0, 1.0, 1.0, 1.0, 1.0, 1.0, 1.0, 1.0, 1.0, 1.0, 1.0, 1.0, 1.0, 1.0, 1.0, 1.0, 1.0, 1.0, 1.0, 1.0, 1.0, 1.0, 1.0, 1.0, 1.0, 1.0, 1.0, 1.0, 1.0, 1.0, 1.0, 1.0, 1.0, 1.0, 1.0, 1.0, 1.0, 1.0, 1.0, 1.0, 1.0, 1.0, 1.0, 1.0, 1.0, 1.0, 1.0, 1.0, 1.0, 1.0, 1.0, 1.0, 1.0, 1.0, 1.0, 1.0, 1.0, 1.0, 1.0, 1.0, 1.0, 1.0, 1.0, 1.0, 1.0, 1.0, 1.0, 1.0, 1.0, 1.0, 1.0, 1.0, 1.0, 1.0, 1.0, 1.0, 1.0, 1.0, 1.0, 1.0, 1.0, 1.0, 1.0, 1.0, 1.0, 1.0, 1.0, 1.0, 1.0, 1.0, 1.0, 1.0, 1.0, 1.0, 1.0, 1.0, 1.0, 1.0, 1.0, 1.0, 1.0, 1.0, 1.0, 1.0, 1.0, 1.0, 1.0, 1.0, 1.0, 1.0, 1.0, 1.0, 1.0, 1.0, 1.0, 1.0, 1.0, 1.0, 1.0, 1.0, 1.0, 1.0, 1.0, 1.0, 1.0, 1.0, 1.0, 1.0, 1.0, 1.0, 1.0, 1.0, 1.0, 1.0, 1.0, 1.0, 1.0, 1.0, 1.0, 1.0, 1.0, 1.0, 1.0, 1.0, 1.0, 1.0, 1.0, 1.0, 1.0, 1.0, 1.0, 1.0, 1.0, 1.0, 1.0, 1.0, 1.0, 1.0, 1.0, 1.0, 1.0, 1.0, 1.0, 1.0, 1.0, 1.0, 1.0, 1.0, 1.0, 1.0, 1.0, 1.0, 1.0, 1.0, 1.0, 1.0, 1.0, 1.0, 1.0, 1.0, 1.0, 1.0, 1.0, 1.0, 1.0, 1.0, 1.0, 1.0, 1.0, 1.0, 1.0, 1.0, 1.0, 1.0, 1.0, 1.0, 1.0, 1.0, 1.0, 1.0, 1.0, 1.0, 1.0, 1.0, 1.0, 1.0, 1.0, 1.0, 1.0, 1.0, 1.0, 1.0, 0.0, 1.0, 1.0, 1.0, 1.0, 1.0, 1.0, 1.0, 1.0, 1.0, 1.0, 1.0, 1.0, 1.0, 1.0, 1.0, 0.0, 1.0, 0.0, 1.0, 1.0, 1.0, 1.0, 1.0, 1.0, 1.0, 0.0, 1.0, 1.0, 1.0, 0.8378, 1.0, 1.0, 1.0, 1.0, 1.0, 1.0, 1.0, 1.0, 1.0, 0.0, 1.0, 0.0, 1.0, 0.0, 1.0, 0.0, 1.0, 1.0, 1.0, 1.0, 1.0, 0.0, 1.0, 0.0, 1.0, 0.0, 1.0, 0.0, 1.0, 1.0, 1.0, 1.0, 1.0, 1.0, 1.0, 1.0, 1.0, 1.0, 1.0, 0.0, 1.0, 0.0, 1.0, 0.5893, 1.0, 0.3979, 1.0, -0.2386, 1.0, -0.2098, 1.0, 0.0, 1.0, 1.0, 1.0, 1.0, 1.0, 1.0, 1.0, 1.0, 0.1128, 0.8872, 0.0, 1.0, 0.6086, 0.3914, 0.6302, 0.3698, 1.0, 0.0, 1.0, 0.0, 0.6086, 0.3914, 0.4666, 0.5334, 0.0, 1.0, 1.0, 0.0, 1.0, 0.0, 0.0, 1.0, 0.0, 0.0, 0.0, 0.0, 0.0, 0.0, 0.0, 0.0, 0.0, 0.0, 0.0, 0.0, 0.0, 0.0, 0.0, 0.0, 0.0, 0.0, 0.0, 0.0, 0.0, 0.0, 0.0, 0.0, 0.0, 0.0, 0.0, 0.0, 0.0, 0.0, 0.0, 0.0, 1.0, 0.0, 0.5362, 0.0, 0.5362, 0.0, 1.0, 0.0, 1.0, 0.1931, 1.0, 0.0, 1.0, 0.0, 1.0, 0.0, 1.0, 0.1931, 1.0, 0.251, 1.0, 0.0, 1.0, 0.0, 1.0, 1.0, 1.0, 1.0, 1.0, 1.0, 1.0, 1.0, 1.0, 0.4928, 1.0, 0.0, 0.0, 0.0, 0.0, 0.5248, 1.0, 0.0, 1.0, 0.0, 1.0, 0.4928, 1.0, 0.2045, 1.0, 0.2045, 1.0, 0.4928, 1.0, 1.0, 1.0, 1.0, 1.0, 0.0, 1.0, 0.0, 0.3949, 0.0, 1.0, 0.0, 1.0, 1.0, 1.0, 1.0, 1.0, 1.0, 1.0, 1.0, 1.0, 1.0, 1.0, 1.0, 1.0, 1.0, 1.0, 1.0, 1.0, 1.0, 1.0, 1.0, 1.0, 1.0, 1.0, 1.0, 1.0, 1.0, 1.0, 1.0, 1.0, 1.0, 1.0, 1.0, 1.0, 1.0, 1.0, 1.0, 1.0, 1.0, 1.0, 1.0, 1.0, 1.0, 1.0, 1.0, 1.0, 1.0, 1.0, 1.0, 1.0, 1.0, 1.0, 1.0, 1.0, 1.0, 1.0, 1.0, 1.0, 1.0, 1.0, 1.0, 1.0, 1.0, 1.0, 1.0, 1.0, 1.0, 1.0, 1.0, 1.0, 1.0, 1.0, 1.0, 1.0, 1.0, 1.0, 1.0, 1.0, 1.0, 1.0, 1.0, 1.0, 1.0, 1.0, 1.0, 1.0, 1.0, 1.0, 1.0, 1.0, 1.0, 1.0, 1.0, 1.0, 1.0, 1.0, 1.0, 1.0, 1.0, 1.0, 1.0, 1.0, 1.0, 1.0, 1.0, 1.0, 1.0, 1.0, 1.0, 1.0, 1.0, 1.0, 1.0, 1.0, 1.0, 1.0, 1.0, 1.0, 1.0, 1.0, 1.0, 1.0, 1.0, 1.0, 1.0, 1.0, 1.0, 1.0, 1.0, 1.0, 1.0, 1.0, 1.0, 1.0, 1.0, 1.0, 1.0, 1.0, 1.0, 1.0, 1.0, 1.0, 1.0, 1.0, 1.0, 1.0, 1.0, 1.0, 1.0, 1.0, 1.0, 1.0, 1.0, 1.0, 1.0, 1.0, 1.0, 1.0, 1.0, 1.0, 1.0, 1.0, 1.0, 1.0, 1.0, 1.0, 1.0, 1.0, 1.0, 1.0, 1.0, 1.0, 1.0, 1.0, 1.0, 1.0, 1.0, 1.0, 1.0, 1.0, 1.0, 1.0, 1.0, 1.0, 1.0, 1.0, 1.0, 1.0, 1.0, 1.0, 1.0, 1.0, 1.0, 1.0, 1.0, 1.0, 1.0, 1.0, 1.0, 1.0, 1.0, 1.0, 1.0, 1.0, 1.0, 1.0, 1.0, 1.0, 1.0, 1.0, 1.0, 1.0, 1.0, 1.0, 1.0, 1.0, 1.0, 1.0, 1.0, 1.0, 1.0, 1.0, 1.0, 1.0, 1.0, 1.0, 1.0, 1.0, 1.0, 1.0, 1.0, 1.0, 1.0, 1.0, 1.0, 1.0, 1.0, 1.0, 1.0, 1.0, 1.0, 1.0, 1.0, 1.0, 1.0, 1.0, 1.0, 1.0, 1.0, 1.0, 1.0, 1.0, 1.0, 1.0, 1.0, 1.0, 1.0, 0.0, 0.0, 0.0, 0.0, 0.3949, 0.0, 1.0, 0.0, 1.0, 0.0, 1.0, 0.0, 1.0, 0.0, 0.4336, 0.0, 1.0, 0.0, 1.0, 0.0, 1.0, 1.0, 1.0, 0.7512, 0.0, 0.0, 0.0, 0.0, 0.0, 0.0, 0.0, 0.0, 0.0, 0.0, 0.0, 0.0, 0.0, 0.0, 0.0, 0.0, 0.0, 0.0, 0.0, 0.0, 0.0, 0.0, 0.0, 0.0, 0.0, 0.0, 0.0, 0.0, 0.4336, 0.0, 0.3949, 0.0, 0.0, 0.0, 0.0, 0.0, 0.0, 0.0, 0.0, 0.0, 1.0, 1.0, 1.0, 1.0, 1.0, 1.0, 1.0, 1.0, 1.0, 0.2045, 1.0, 1.0, 1.0, 1.0, 1.0, 0.7004, 1.0, 1.0, 1.0, 1.0, 1.0, 1.0, 1.0, 1.0, 1.0, 0.0, 1.0, 0.0, 1.0, 0.0, 1.0, 0.2045, 1.0, 0.0, 1.0, -0.7202, 1.0, 0.5358, 1.0, 1.0, 1.0, 1.0, 1.0, 1.0, 1.0, 1.0, 1.0, 1.0, 1.0, 0.0, 1.0, 0.0, 1.0, 0.0, 1.0, 0.0, 0.0, 0.0, 0.0, 0.0, 0.0, 0.0, 0.0, 0.0, 1.0, 1.0, 1.0, 1.0, 1.0, 1.0, 1.0, 1.0, 1.0, 0.2587, 1.0, 0.0, 1.0, 1.0, 1.0, 1.0, 1.0, 1.0, 1.0, 1.0, 1.0, 0.0, 1.0, 0.0, 1.0, 0.0, 1.0, 0.0, 1.0, 0.0, 1.0, 0.0, 1.0, 0.0, 1.0, 0.0, 1.0, 0.0, 1.0, 0.0, 1.0, 0.0, 1.0, 0.5888, 1.0, 1.0, 1.0, 0.3979, 1.0, 1.0, 1.0, 1.0, 1.0, 1.0, 1.0, 1.0, 1.0, 0.0, 1.0, 0.0, 1.0, 0.0, 1.0, 0.0, 1.0, 0.0, 1.0, 0.0, 1.0, 0.0, 1.0, 0.0, 0.0, 0.0, 0.0, 0.0, 0.0, 0.0, 0.0, 0.0, 1.0, 1.529, 1.0, 0.0, 1.0, 0.0, 1.0, 1.0, 1.0, 0.5615, 1.0, 0.0, 1.0, 1.529, 1.0, 1.872, 1.0, -0.7202, 1.0, 0.02125, 1.0, 1.0, 1.0, 0.5358, 1.0, 0.5358, 1.0, 1.0, 1.0, 0.2587, 1.0, 1.0, 1.0, 0.0, 1.0, 0.0, 0.6302, 0.3698, 0.6086, 0.3914, 0.6086, 0.3914, 0.0, 1.0, 0.0, 1.0, 0.4666, 0.5334])
me_untitled.materials.append(mat_material__46)
me_untitled.use_remesh_preserve_volume = False
me_untitled.use_remesh_preserve_attributes = False
me_untitled.use_mirror_vertex_groups = False
me_untitled.update()
me_untitled.normals_split_custom_set([tuple(v) for v in zip(*[iter([-0.7545, -0.389, 0.5286, -0.7545, -0.389, 0.5286, -0.7545, -0.389, 0.5286, -0.7545, -0.389, 0.5286, -0.8427, -0.1079, 0.5275, -0.8427, -0.1079, 0.5275, -0.8427, -0.1079, 0.5275, -0.8427, -0.1079, 0.5275, -0.8359, 0.0546, 0.5462, -0.8359, 0.0546, 0.5462, -0.8359, 0.0546, 0.5462, -0.8359, 0.0546, 0.5462, -0.8598, -0.01102, 0.5105, -0.8598, -0.01102, 0.5105, -0.8598, -0.01102, 0.5105, -0.8598, -0.01102, 0.5105, -0.02704, -0.9645, -0.2627, -0.02704, -0.9645, -0.2627, -0.02704, -0.9645, -0.2627, -0.02704, -0.9645, -0.2627, -0.6858, -0.3967, 0.6102, -0.6858, -0.3967, 0.6102, -0.6858, -0.3967, 0.6102, -0.6858, -0.3967, 0.6102, -0.8046, -0.163, 0.571, -0.8046, -0.163, 0.571, -0.8046, -0.163, 0.571, -0.8046, -0.163, 0.571, -0.8359, 0.1712, 0.5215, -0.8359, 0.1712, 0.5215, -0.8359, 0.1712, 0.5215, -0.8359, 0.1712, 0.5215, -0.5857, -0.6751, 0.4486, -0.5857, -0.6751, 0.4486, -0.5857, -0.6751, 0.4486, -0.5857, -0.6751, 0.4486, -0.4556, -0.7976, 0.3954, -0.4556, -0.7976, 0.3954, -0.4556, -0.7976, 0.3954, -0.4556, -0.7976, 0.3954, 0.7083, -0.7005, -0.0872, 0.7083, -0.7005, -0.0872, 0.7083, -0.7005, -0.0872, 0.7083, -0.7005, -0.0872, -0.781, -0.5857, -0.2169, -0.781, -0.5857, -0.2169, -0.781, -0.5857, -0.2169, -0.781, -0.5857, -0.2169, -0.6303, -0.6332, 0.4491, -0.6303, -0.6332, 0.4491, -0.6303, -0.6332, 0.4491, -0.6303, -0.6332, 0.4491, -0.9447, -0.3097, -0.1074, -0.9447, -0.3097, -0.1074, -0.9447, -0.3097, -0.1074, -0.9447, -0.3097, -0.1074, -0.4907, 0.3831, -0.7825, -0.4907, 0.3831, -0.7825, -0.4907, 0.3831, -0.7825, -0.4907, 0.3831, -0.7825, 0.4972, -0.6909, 0.5248, 0.4972, -0.6909, 0.5248, 0.4972, -0.6909, 0.5248, 0.4972, -0.6909, 0.5248, 0.9602, -0.1299, -0.2472, 0.9602, -0.1299, -0.2472, 0.9602, -0.1299, -0.2472, 0.9602, -0.1299, -0.2472, -0.9475, -0.06212, 0.3136, -0.9475, -0.06212, 0.3136, -0.9475, -0.06212, 0.3136, -0.9475, -0.06212, 0.3136, -0.4221, 0.6527, -0.6292, -0.4221, 0.6527, -0.6292, -0.4221, 0.6527, -0.6292, -0.4221, 0.6527, -0.6292, -0.4558, -0.7742, 0.4391, -0.4558, -0.7742, 0.4391, -0.4558, -0.7742, 0.4391, -0.4558, -0.7742, 0.4391, 0.7947, -0.6062, -0.03262, 0.7947, -0.6062, -0.03262, 0.7947, -0.6062, -0.03262, 0.7947, -0.6062, -0.03262, -0.9419, -0.1253, 0.3116, -0.9419, -0.1253, 0.3116, -0.9419, -0.1253, 0.3116, -0.9419, -0.1253, 0.3116, -0.4471, 0.874, -0.1901, -0.4471, 0.874, -0.1901, -0.4471, 0.874, -0.1901, -0.4471, 0.874, -0.1901, -0.4851, -0.8378, 0.2505, -0.4851, -0.8378, 0.2505, -0.4851, -0.8378, 0.2505, -0.4851, -0.8378, 0.2505, 0.7849, -0.61, -0.1085, 0.7849, -0.61, -0.1085, 0.7849, -0.61, -0.1085, 0.7849, -0.61, -0.1085, -0.9825, -0.139, 0.1243, -0.9825, -0.139, 0.1243, -0.9825, -0.139, 0.1243, -0.9825, -0.139, 0.1243, -0.3903, 0.8968, -0.2083, -0.3903, 0.8968, -0.2083, -0.3903, 0.8968, -0.2083, -0.3903, 0.8968, -0.2083, -0.4795, -0.8538, 0.203, -0.4795, -0.8538, 0.203, -0.4795, -0.8538, 0.203, -0.4795, -0.8538, 0.203, 0.8153, -0.5595, -0.1494, 0.8153, -0.5595, -0.1494, 0.8153, -0.5595, -0.1494, 0.8153, -0.5595, -0.1494, -0.9808, -0.1165, 0.1566, -0.9808, -0.1165, 0.1566, -0.9808, -0.1165, 0.1566, -0.9808, -0.1165, 0.1566, -0.3266, 0.9321, -0.1565, -0.3266, 0.9321, -0.1565, -0.3266, 0.9321, -0.1565, -0.3266, 0.9321, -0.1565, 0.2535, -0.7589, 0.5999, 0.2535, -0.7589, 0.5999, 0.2535, -0.7589, 0.5999, 0.2535, -0.7589, 0.5999, -0.7299, -0.2542, 0.6345, -0.7299, -0.2542, 0.6345, -0.7299, -0.2542, 0.6345, -0.7299, -0.2542, 0.6345, -0.7767, 0.1736, 0.6055, -0.7767, 0.1736, 0.6055, -0.7767, 0.1736, 0.6055, -0.7767, 0.1736, 0.6055, 0.3564, -0.6455, 0.6755, 0.3564, -0.6455, 0.6755, 0.3564, -0.6455, 0.6755, 0.3564, -0.6455, 0.6755, -0.4685, -0.85, 0.2408, -0.4685, -0.85, 0.2408, -0.4685, -0.85, 0.2408, -0.4685, -0.85, 0.2408, 0.8739, -0.4857, 0.01924, 0.8739, -0.4857, 0.01924, 0.8739, -0.4857, 0.01924, 0.8739, -0.4857, 0.01924, -0.957, -0.1015, 0.2717, -0.957, -0.1015, 0.2717, -0.957, -0.1015, 0.2717, -0.957, -0.1015, 0.2717, -0.3065, 0.947, -0.09619, -0.3065, 0.947, -0.09619, -0.3065, 0.947, -0.09619, -0.3065, 0.947, -0.09619, -0.4962, -0.8447, 0.2008, -0.4962, -0.8447, 0.2008, -0.4962, -0.8447, 0.2008, -0.4962, -0.8447, 0.2008, 0.8692, -0.4933, -0.03433, 0.8692, -0.4933, -0.03433, 0.8692, -0.4933, -0.03433, 0.8692, -0.4933, -0.03433, -0.9925, -0.1216, 0.007545, -0.9925, -0.1216, 0.007545, -0.9925, -0.1216, 0.007545, -0.9925, -0.1216, 0.007545, -0.2868, 0.9564, -0.0547, -0.2868, 0.9564, -0.0547, -0.2868, 0.9564, -0.0547, -0.2868, 0.9564, -0.0547, -0.5324, -0.8439, 0.06607, -0.5324, -0.8439, 0.06607, -0.5324, -0.8439, 0.06607, -0.5324, -0.8439, 0.06607, 0.8569, -0.5137, -0.04126, 0.8569, -0.5137, -0.04126, 0.8569, -0.5137, -0.04126, 0.8569, -0.5137, -0.04126, -0.9863, -0.1182, 0.1152, -0.9863, -0.1182, 0.1152, -0.9863, -0.1182, 0.1152, -0.9863, -0.1182, 0.1152, -0.2971, 0.9474, -0.1191, -0.2971, 0.9474, -0.1191, -0.2971, 0.9474, -0.1191, -0.2971, 0.9474, -0.1191, 0.8958, -0.3847, -0.2228, 0.8958, -0.3847, -0.2228, 0.8958, -0.3847, -0.2228, 0.8958, -0.3847, -0.2228, -0.2728, 0.9307, -0.2438, -0.2728, 0.9307, -0.2438, -0.2728, 0.9307, -0.2438, -0.2728, 0.9307, -0.2438, 0.3588, 0.484, -0.7981, 0.3588, 0.484, -0.7981, 0.3588, 0.484, -0.7981, 0.3588, 0.484, -0.7981, -0.5007, -0.8228, 0.2687, -0.5007, -0.8228, 0.2687, -0.5007, -0.8228, 0.2687, -0.5007, -0.8228, 0.2687, -0.9873, -0.01207, -0.1585, -0.9873, -0.01207, -0.1585, -0.9873, -0.01207, -0.1585, -0.9873, -0.01207, -0.1585, -0.5928, 0.587, -0.5514, -0.5928, 0.587, -0.5514, -0.5928, 0.587, -0.5514, -0.5928, 0.587, -0.5514, 0.4932, -0.8037, 0.3327, 0.4932, -0.8037, 0.3327, 0.4932, -0.8037, 0.3327, 0.4932, -0.8037, 0.3327, 0.9731, 0.08074, -0.216, 0.9731, 0.08074, -0.216, 0.9731, 0.08074, -0.216, 0.9731, 0.08074, -0.216, 0.2716, 0.7825, -0.5602, 0.2716, 0.7825, -0.5602, 0.2716, 0.7825, -0.5602, 0.2716, 0.7825, -0.5602, -0.9677, -0.06702, 0.243, -0.9677, -0.06702, 0.243, -0.9677, -0.06702, 0.243, -0.9677, -0.06702, 0.243, -0.2241, -0.8609, 0.4567, -0.2241, -0.8609, 0.4567, -0.2241, -0.8609, 0.4567, -0.2241, -0.8609, 0.4567, -0.8818, -0.4574, 0.115, -0.8818, -0.4574, 0.115, -0.8818, -0.4574, 0.115, -0.8818, -0.4574, 0.115, -0.8469, -0.5103, 0.1493, -0.8469, -0.5103, 0.1493, -0.8469, -0.5103, 0.1493, -0.8469, -0.5103, 0.1493, -0.6615, -0.6994, 0.2709, -0.6615, -0.6994, 0.2709, -0.6615, -0.6994, 0.2709, -0.6615, -0.6994, 0.2709, -0.9533, 0.02403, 0.3012, -0.9533, 0.02403, 0.3012, -0.9533, 0.02403, 0.3012, -0.9533, 0.02403, 0.3012, -0.9131, -0.1355, 0.3846, -0.9131, -0.1355, 0.3846, -0.9131, -0.1355, 0.3846, -0.9131, -0.1355, 0.3846, -0.7653, -0.5325, 0.3617, -0.7653, -0.5325, 0.3617, -0.7653, -0.5325, 0.3617, -0.7653, -0.5325, 0.3617, -0.9723, -0.1506, 0.1789, -0.9723, -0.1506, 0.1789, -0.9723, -0.1506, 0.1789, -0.9723, -0.1506, 0.1789, -0.8292, 0.2281, 0.5102, -0.8292, 0.2281, 0.5102, -0.8292, 0.2281, 0.5102, -0.8292, 0.2281, 0.5102, -0.9325, 0.05539, 0.357, -0.9325, 0.05539, 0.357, -0.9325, 0.05539, 0.357, -0.9325, 0.05539, 0.357, -0.8685, -0.1644, 0.4676, -0.8685, -0.1644, 0.4676, -0.8685, -0.1644, 0.4676, -0.8685, -0.1644, 0.4676, -0.7284, 0.4214, 0.5402, -0.7284, 0.4214, 0.5402, -0.7284, 0.4214, 0.5402, -0.7284, 0.4214, 0.5402, -0.7417, 0.4487, 0.4985, -0.7417, 0.4487, 0.4985, -0.7417, 0.4487, 0.4985, -0.7417, 0.4487, 0.4985, -0.3846, -0.276, -0.8808, -0.3846, -0.276, -0.8808, -0.3846, -0.276, -0.8808, -0.3846, -0.276, -0.8808, 0.3874, 0.8321, -0.3969, 0.3874, 0.8321, -0.3969, 0.3874, 0.8321, -0.3969, 0.3874, 0.8321, -0.3969, 0.5069, 0.8306, -0.2307, 0.5069, 0.8306, -0.2307, 0.5069, 0.8306, -0.2307, 0.5069, 0.8306, -0.2307, 0.5595, 0.7722, -0.3012, 0.5595, 0.7722, -0.3012, 0.5595, 0.7722, -0.3012, 0.5595, 0.7722, -0.3012, 0.5823, 0.7701, -0.2605, 0.5823, 0.7701, -0.2605, 0.5823, 0.7701, -0.2605, 0.5823, 0.7701, -0.2605, 0.4252, 0.8558, -0.2947, 0.4252, 0.8558, -0.2947, 0.4252, 0.8558, -0.2947, 0.4252, 0.8558, -0.2947, 0.3516, 0.8818, -0.3144, 0.3516, 0.8818, -0.3144, 0.3516, 0.8818, -0.3144, 0.3516, 0.8818, -0.3144, 0.2964, 0.8268, -0.478, 0.2964, 0.8268, -0.478, 0.2964, 0.8268, -0.478, 0.2964, 0.8268, -0.478, 0.3177, 0.863, -0.3928, 0.3177, 0.863, -0.3928, 0.3177, 0.863, -0.3928, 0.3177, 0.863, -0.3928, 0.2583, -0.3939, -0.8821, 0.2583, -0.3939, -0.8821, 0.2583, -0.3939, -0.8821, 0.2583, -0.3939, -0.8821, -0.957, -0.2347, 0.1704, -0.957, -0.2347, 0.1704, -0.957, -0.2347, 0.1704, -0.957, -0.2347, 0.1704, -0.539, -0.826, 0.1648, -0.539, -0.826, 0.1648, -0.539, -0.826, 0.1648, -0.539, -0.826, 0.1648, 0.2732, 0.4938, -0.8256, 0.2732, 0.4938, -0.8256, 0.2732, 0.4938, -0.8256, 0.2732, 0.4938, -0.8256, -0.5818, -0.7952, 0.1708, -0.5818, -0.7952, 0.1708, -0.5818, -0.7952, 0.1708, -0.5818, -0.7952, 0.1708, -0.9218, -0.356, 0.1536, -0.9218, -0.356, 0.1536, -0.9218, -0.356, 0.1536, -0.9218, -0.356, 0.1536, -0.9962, -0.004463, 0.08705, -0.9962, -0.004463, 0.08705, -0.9962, -0.004463, 0.08705, -0.9962, -0.004463, 0.08705, -0.2915, -0.9507, 0.1057, -0.2915, -0.9507, 0.1057, -0.2915, -0.9507, 0.1057, -0.2915, -0.9507, 0.1057, 0.3205, 0.04245, -0.9463, 0.3205, 0.04245, -0.9463, 0.3205, 0.04245, -0.9463, 0.3205, 0.04245, -0.9463, -0.4644, 0.1911, -0.8648, -0.4644, 0.1911, -0.8648, -0.4644, 0.1911, -0.8648, -0.4644, 0.1911, -0.8648, -0.7971, 0.3794, 0.4697, -0.7971, 0.3794, 0.4697, -0.7971, 0.3794, 0.4697, -0.7971, 0.3794, 0.4697, -0.8279, 0.1491, 0.5407, -0.8279, 0.1491, 0.5407, -0.8279, 0.1491, 0.5407, -0.8279, 0.1491, 0.5407, -0.8067, -0.1332, 0.5758, -0.8067, -0.1332, 0.5758, -0.8067, -0.1332, 0.5758, -0.8067, -0.1332, 0.5758, -0.1542, 0.9873, 0.03796, -0.1542, 0.9873, 0.03796, -0.1542, 0.9873, 0.03796, -0.1542, 0.9873, 0.03796, -0.1329, 0.9906, -0.0327, -0.1329, 0.9906, -0.0327, -0.1329, 0.9906, -0.0327, -0.1329, 0.9906, -0.0327, -0.1513, 0.9842, -0.09219, -0.1513, 0.9842, -0.09219, -0.1513, 0.9842, -0.09219, -0.1513, 0.9842, -0.09219, -0.585, -0.0356, -0.8103, -0.585, -0.0356, -0.8103, -0.585, -0.0356, -0.8103, -0.585, -0.0356, -0.8103, 0.5864, -0.81, -0.001814, 0.5864, -0.81, -0.001814, 0.5864, -0.81, -0.001814, 0.5864, -0.81, -0.001814, 0.7522, 0.07485, -0.6546, 0.7522, 0.07485, -0.6546, 0.7522, 0.07485, -0.6546, 0.7522, 0.07485, -0.6546, 0.5956, 0.2568, -0.7611, 0.5956, 0.2568, -0.7611, 0.5956, 0.2568, -0.7611, 0.5956, 0.2568, -0.7611, 0.2422, 0.2291, -0.9428, 0.2422, 0.2291, -0.9428, 0.2422, 0.2291, -0.9428, 0.2422, 0.2291, -0.9428, -0.9909, -0.07211, 0.114, -0.9909, -0.07211, 0.114, -0.9909, -0.07211, 0.114, -0.9909, -0.07211, 0.114, -0.345, -0.8795, 0.3278, -0.345, -0.8795, 0.3278, -0.345, -0.8795, 0.3278, -0.345, -0.8795, 0.3278, 0.6419, -0.7653, -0.04709, 0.6419, -0.7653, -0.04709, 0.6419, -0.7653, -0.04709, 0.6419, -0.7653, -0.04709, 0.9249, 0.002126, -0.3801, 0.9249, 0.002126, -0.3801, 0.9249, 0.002126, -0.3801, 0.9249, 0.002126, -0.3801, 0.9838, 0.1112, -0.1407, 0.9838, 0.1112, -0.1407, 0.9838, 0.1112, -0.1407, 0.9838, 0.1112, -0.1407, 0.9478, 0.1921, -0.2543, 0.9478, 0.1921, -0.2543, 0.9478, 0.1921, -0.2543, 0.9478, 0.1921, -0.2543, 0.969, 0.2252, -0.1016, 0.969, 0.2252, -0.1016, 0.969, 0.2252, -0.1016, 0.969, 0.2252, -0.1016, 0.9135, 0.1899, -0.3599, 0.9135, 0.1899, -0.3599, 0.9135, 0.1899, -0.3599, 0.9135, 0.1899, -0.3599, 0.9348, 0.2612, -0.2406, 0.9348, 0.2612, -0.2406, 0.9348, 0.2612, -0.2406, 0.9348, 0.2612, -0.2406, 0.8744, 0.2433, -0.4198, 0.8744, 0.2433, -0.4198, 0.8744, 0.2433, -0.4198, 0.8744, 0.2433, -0.4198, 0.8451, 0.2675, -0.4628, 0.8451, 0.2675, -0.4628, 0.8451, 0.2675, -0.4628, 0.8451, 0.2675, -0.4628, -0.3075, 0.3852, -0.8701, -0.3075, 0.3852, -0.8701, -0.3075, 0.3852, -0.8701, -0.3075, 0.3852, -0.8701, 0.5431, 0.1522, -0.8257, 0.5431, 0.1522, -0.8257, 0.5431, 0.1522, -0.8257, 0.5431, 0.1522, -0.8257, -0.3907, 0.8969, -0.2071, -0.3907, 0.8969, -0.2071, -0.3907, 0.8969, -0.2071, -0.3907, 0.8969, -0.2071, 0.7701, 0.2653, -0.5801, 0.7701, 0.2653, -0.5801, 0.7701, 0.2653, -0.5801, 0.7701, 0.2653, -0.5801, 0.3451, 0.7165, -0.6062, 0.3451, 0.7165, -0.6062, 0.3451, 0.7165, -0.6062, 0.3451, 0.7165, -0.6062, -0.5566, -0.7831, 0.2773, -0.5566, -0.7831, 0.2773, -0.5566, -0.7831, 0.2773, -0.5566, -0.7831, 0.2773, 0.5355, -0.8441, -0.02829, 0.5355, -0.8441, -0.02829, 0.5355, -0.8441, -0.02829, 0.5355, -0.8441, -0.02829, -0.9642, 0.02045, 0.2643, -0.9642, 0.02045, 0.2643, -0.9642, 0.02045, 0.2643, -0.9642, 0.02045, 0.2643, -0.2824, 0.9368, -0.2063, -0.2824, 0.9368, -0.2063, -0.2824, 0.9368, -0.2063, -0.2824, 0.9368, -0.2063, -0.5714, -0.7552, 0.3212, -0.5714, -0.7552, 0.3212, -0.5714, -0.7552, 0.3212, -0.5714, -0.7552, 0.3212, 0.5857, -0.8076, -0.06904, 0.5857, -0.8076, -0.06904, 0.5857, -0.8076, -0.06904, 0.5857, -0.8076, -0.06904, -0.9702, -0.02329, 0.241, -0.9702, -0.02329, 0.241, -0.9702, -0.02329, 0.241, -0.9702, -0.02329, 0.241, -0.2224, 0.9617, -0.1602, -0.2224, 0.9617, -0.1602, -0.2224, 0.9617, -0.1602, -0.2224, 0.9617, -0.1602, -0.6461, -0.7613, 0.05375, -0.6461, -0.7613, 0.05375, -0.6461, -0.7613, 0.05375, -0.6461, -0.7613, 0.05375, 0.6322, -0.7729, -0.05413, 0.6322, -0.7729, -0.05413, 0.6322, -0.7729, -0.05413, 0.6322, -0.7729, -0.05413, -0.9982, -0.0381, 0.04611, -0.9982, -0.0381, 0.04611, -0.9982, -0.0381, 0.04611, -0.9982, -0.0381, 0.04611, -0.175, 0.9841, -0.02902, -0.175, 0.9841, -0.02902, -0.175, 0.9841, -0.02902, -0.175, 0.9841, -0.02902, -0.6592, -0.7519, 0.01183, -0.6592, -0.7519, 0.01183, -0.6592, -0.7519, 0.01183, -0.6592, -0.7519, 0.01183, 0.6805, -0.7323, -0.02539, 0.6805, -0.7323, -0.02539, 0.6805, -0.7323, -0.02539, 0.6805, -0.7323, -0.02539, -0.9971, -0.005417, -0.07604, -0.9971, -0.005417, -0.07604, -0.9971, -0.005417, -0.07604, -0.9971, -0.005417, -0.07604, -0.1333, 0.9807, -0.143, -0.1333, 0.9807, -0.143, -0.1333, 0.9807, -0.143, -0.1333, 0.9807, -0.143, -0.6392, -0.7417, 0.2031, -0.6392, -0.7417, 0.2031, -0.6392, -0.7417, 0.2031, -0.6392, -0.7417, 0.2031, 0.6972, -0.6634, -0.2717, 0.6972, -0.6634, -0.2717, 0.6972, -0.6634, -0.2717, 0.6972, -0.6634, -0.2717, -0.9631, 0.09185, 0.253, -0.9631, 0.09185, 0.253, -0.9631, 0.09185, 0.253, -0.9631, 0.09185, 0.253, -0.09647, 0.9937, -0.05786, -0.09647, 0.9937, -0.05786, -0.09647, 0.9937, -0.05786, -0.09647, 0.9937, -0.05786, -0.6682, -0.7276, 0.1552, -0.6682, -0.7276, 0.1552, -0.6682, -0.7276, 0.1552, -0.6682, -0.7276, 0.1552, 0.7458, -0.6648, -0.04401, 0.7458, -0.6648, -0.04401, 0.7458, -0.6648, -0.04401, 0.7458, -0.6648, -0.04401, -0.9957, 0.09191, -0.01222, -0.9957, 0.09191, -0.01222, -0.9957, 0.09191, -0.01222, -0.9957, 0.09191, -0.01222, -0.07635, 0.997, -0.01569, -0.07635, 0.997, -0.01569, -0.07635, 0.997, -0.01569, -0.07635, 0.997, -0.01569, -0.7136, -0.697, -0.07053, -0.7136, -0.697, -0.07053, -0.7136, -0.697, -0.07053, -0.7136, -0.697, -0.07053, 0.7665, -0.6414, -0.03197, 0.7665, -0.6414, -0.03197, 0.7665, -0.6414, -0.03197, 0.7665, -0.6414, -0.03197, -0.9985, 0.05279, -0.01629, -0.9985, 0.05279, -0.01629, -0.9985, 0.05279, -0.01629, -0.9985, 0.05279, -0.01629, -0.0912, 0.9928, -0.07707, -0.0912, 0.9928, -0.07707, -0.0912, 0.9928, -0.07707, -0.0912, 0.9928, -0.07707, 0.7748, -0.576, -0.2605, 0.7748, -0.576, -0.2605, 0.7748, -0.576, -0.2605, 0.7748, -0.576, -0.2605, -0.06749, 0.9834, -0.1687, -0.06749, 0.9834, -0.1687, -0.06749, 0.9834, -0.1687, -0.06749, 0.9834, -0.1687, 0.5962, 0.7491, -0.2889, 0.5962, 0.7491, -0.2889, 0.5962, 0.7491, -0.2889, 0.5962, 0.7491, -0.2889, 0.6744, 0.713, -0.1917, 0.6744, 0.713, -0.1917, 0.6744, 0.713, -0.1917, 0.6744, 0.713, -0.1917, 0.717, 0.6477, -0.2576, 0.717, 0.6477, -0.2576, 0.717, 0.6477, -0.2576, 0.717, 0.6477, -0.2576, 0.7206, 0.6502, -0.2408, 0.7206, 0.6502, -0.2408, 0.7206, 0.6502, -0.2408, 0.7206, 0.6502, -0.2408, 0.7181, 0.68, -0.1485, 0.7181, 0.68, -0.1485, 0.7181, 0.68, -0.1485, 0.7181, 0.68, -0.1485, 0.7352, 0.6711, -0.09523, 0.7352, 0.6711, -0.09523, 0.7352, 0.6711, -0.09523, 0.7352, 0.6711, -0.09523, 0.52, 0.7611, -0.3876, 0.52, 0.7611, -0.3876, 0.52, 0.7611, -0.3876, 0.52, 0.7611, -0.3876, 0.5733, 0.7822, -0.2438, 0.5733, 0.7822, -0.2438, 0.5733, 0.7822, -0.2438, 0.5733, 0.7822, -0.2438, 0.1344, -0.4055, -0.9041, 0.1344, -0.4055, -0.9041, 0.1344, -0.4055, -0.9041, 0.1344, -0.4055, -0.9041, -0.9875, -0.02963, 0.155, -0.9875, -0.02963, 0.155, -0.9875, -0.02963, 0.155, -0.9875, -0.02963, 0.155, -0.7054, -0.6988, 0.1189, -0.7054, -0.6988, 0.1189, -0.7054, -0.6988, 0.1189, -0.7054, -0.6988, 0.1189, 0.7659, 0.2547, -0.5904, 0.7659, 0.2547, -0.5904, 0.7659, 0.2547, -0.5904, 0.7659, 0.2547, -0.5904, -0.7815, -0.6115, 0.1237, -0.7815, -0.6115, 0.1237, -0.7815, -0.6115, 0.1237, -0.7815, -0.6115, 0.1237, -0.9823, -0.1438, 0.1198, -0.9823, -0.1438, 0.1198, -0.9823, -0.1438, 0.1198, -0.9823, -0.1438, 0.1198, -0.962, 0.268, 0.05317, -0.962, 0.268, 0.05317, -0.962, 0.268, 0.05317, -0.962, 0.268, 0.05317, -0.5154, -0.8556, 0.04811, -0.5154, -0.8556, 0.04811, -0.5154, -0.8556, 0.04811, -0.5154, -0.8556, 0.04811, -0.9929, 0.05431, 0.1061, -0.9929, 0.05431, 0.1061, -0.9929, 0.05431, 0.1061, -0.9929, 0.05431, 0.1061, -0.6155, -0.7754, 0.1411, -0.6155, -0.7754, 0.1411, -0.6155, -0.7754, 0.1411, -0.6155, -0.7754, 0.1411, 0.4144, -0.8979, -0.1486, 0.4144, -0.8979, -0.1486, 0.4144, -0.8979, -0.1486, 0.4144, -0.8979, -0.1486, 0.9339, -0.1703, -0.3144, 0.9339, -0.1703, -0.3144, 0.9339, -0.1703, -0.3144, 0.9339, -0.1703, -0.3144, 0.9861, -0.09405, -0.1367, 0.9861, -0.09405, -0.1367, 0.9861, -0.09405, -0.1367, 0.9861, -0.09405, -0.1367, 0.9728, -0.002241, -0.2316, 0.9728, -0.002241, -0.2316, 0.9728, -0.002241, -0.2316, 0.9728, -0.002241, -0.2316, 0.9563, -0.001556, -0.2924, 0.9563, -0.001556, -0.2924, 0.9563, -0.001556, -0.2924, 0.9563, -0.001556, -0.2924, 0.988, 0.1298, -0.08406, 0.988, 0.1298, -0.08406, 0.988, 0.1298, -0.08406, 0.988, 0.1298, -0.08406, 0.9758, 0.1957, -0.09706, 0.9758, 0.1957, -0.09706, 0.9758, 0.1957, -0.09706, 0.9758, 0.1957, -0.09706, 0.8474, 0.1111, -0.5193, 0.8474, 0.1111, -0.5193, 0.8474, 0.1111, -0.5193, 0.8474, 0.1111, -0.5193, 0.9755, 0.06277, -0.2108, 0.9755, 0.06277, -0.2108, 0.9755, 0.06277, -0.2108, 0.9755, 0.06277, -0.2108, -0.211, 0.3616, -0.9081, -0.211, 0.3616, -0.9081, -0.211, 0.3616, -0.9081, -0.211, 0.3616, -0.9081, 0.7276, 0.3311, -0.6008, 0.7276, 0.3311, -0.6008, 0.7276, 0.3311, -0.6008, 0.7276, 0.3311, -0.6008, -0.2216, 0.9678, -0.1192, -0.2216, 0.9678, -0.1192, -0.2216, 0.9678, -0.1192, -0.2216, 0.9678, -0.1192, 0.8494, -0.06774, -0.5234, 0.8494, -0.06774, -0.5234, 0.8494, -0.06774, -0.5234, 0.8494, -0.06774, -0.5234, 0.5558, 0.6224, -0.551, 0.5558, 0.6224, -0.551, 0.5558, 0.6224, -0.551, 0.5558, 0.6224, -0.551, -0.8427, -0.5287, 0.1016, -0.8427, -0.5287, 0.1016, -0.8427, -0.5287, 0.1016, -0.8427, -0.5287, 0.1016, 0.4435, -0.8937, -0.06768, 0.4435, -0.8937, -0.06768, 0.4435, -0.8937, -0.06768, 0.4435, -0.8937, -0.06768, -0.9839, 0.09511, 0.151, -0.9839, 0.09511, 0.151, -0.9839, 0.09511, 0.151, -0.9839, 0.09511, 0.151, -0.258, 0.9502, -0.1748, -0.258, 0.9502, -0.1748, -0.258, 0.9502, -0.1748, -0.258, 0.9502, -0.1748, -0.8048, -0.5583, 0.2015, -0.8048, -0.5583, 0.2015, -0.8048, -0.5583, 0.2015, -0.8048, -0.5583, 0.2015, 0.4792, -0.8746, -0.07413, 0.4792, -0.8746, -0.07413, 0.4792, -0.8746, -0.07413, 0.4792, -0.8746, -0.07413, -0.9738, 0.06475, 0.2181, -0.9738, 0.06475, 0.2181, -0.9738, 0.06475, 0.2181, -0.9738, 0.06475, 0.2181, -0.07278, 0.9958, -0.05557, -0.07278, 0.9958, -0.05557, -0.07278, 0.9958, -0.05557, -0.07278, 0.9958, -0.05557, -0.7447, -0.6348, 0.2061, -0.7447, -0.6348, 0.2061, -0.7447, -0.6348, 0.2061, -0.7447, -0.6348, 0.2061, 0.4972, -0.8613, -0.1045, 0.4972, -0.8613, -0.1045, 0.4972, -0.8613, -0.1045, 0.4972, -0.8613, -0.1045, -0.9685, 0.1273, 0.2141, -0.9685, 0.1273, 0.2141, -0.9685, 0.1273, 0.2141, -0.9685, 0.1273, 0.2141, -0.0244, 0.9923, -0.1218, -0.0244, 0.9923, -0.1218, -0.0244, 0.9923, -0.1218, -0.0244, 0.9923, -0.1218, -0.7699, -0.6374, 0.03321, -0.7699, -0.6374, 0.03321, -0.7699, -0.6374, 0.03321, -0.7699, -0.6374, 0.03321, 0.5713, -0.8095, -0.1355, 0.5713, -0.8095, -0.1355, 0.5713, -0.8095, -0.1355, 0.5713, -0.8095, -0.1355, -0.993, 0.1164, 0.02169, -0.993, 0.1164, 0.02169, -0.993, 0.1164, 0.02169, -0.993, 0.1164, 0.02169, 0.03726, 0.9992, -0.01759, 0.03726, 0.9992, -0.01759, 0.03726, 0.9992, -0.01759, 0.03726, 0.9992, -0.01759, -0.7754, -0.6302, -0.04049, -0.7754, -0.6302, -0.04049, -0.7754, -0.6302, -0.04049, -0.7754, -0.6302, -0.04049, 0.6497, -0.7601, -0.0146, 0.6497, -0.7601, -0.0146, 0.6497, -0.7601, -0.0146, 0.6497, -0.7601, -0.0146, -0.9925, 0.1221, 4.633e-06, -0.9925, 0.1221, 4.633e-06, -0.9925, 0.1221, 4.633e-06, -0.9925, 0.1221, 4.633e-06, 0.01656, 0.9998, 0.005895, 0.01656, 0.9998, 0.005895, 0.01656, 0.9998, 0.005895, 0.01656, 0.9998, 0.005895, -0.7558, -0.6412, -0.1328, -0.7558, -0.6412, -0.1328, -0.7558, -0.6412, -0.1328, -0.7558, -0.6412, -0.1328, 0.6576, -0.75, 0.07172, 0.6576, -0.75, 0.07172, 0.6576, -0.75, 0.07172, 0.6576, -0.75, 0.07172, -0.9522, 0.1399, -0.2717, -0.9522, 0.1399, -0.2717, -0.9522, 0.1399, -0.2717, -0.9522, 0.1399, -0.2717, 0.03457, 0.9968, -0.0727, 0.03457, 0.9968, -0.0727, 0.03457, 0.9968, -0.0727, 0.03457, 0.9968, -0.0727, -0.7284, -0.6438, -0.2346, -0.7284, -0.6438, -0.2346, -0.7284, -0.6438, -0.2346, -0.7284, -0.6438, -0.2346, 0.6682, -0.741, 0.06572, 0.6682, -0.741, 0.06572, 0.6682, -0.741, 0.06572, 0.6682, -0.741, 0.06572, -0.9796, 0.1527, -0.1308, -0.9796, 0.1527, -0.1308, -0.9796, 0.1527, -0.1308, -0.9796, 0.1527, -0.1308, 0.01076, 0.9999, -0.009336, 0.01076, 0.9999, -0.009336, 0.01076, 0.9999, -0.009336, 0.01076, 0.9999, -0.009336, 0.746, -0.6539, -0.1265, 0.746, -0.6539, -0.1265, 0.746, -0.6539, -0.1265, 0.746, -0.6539, -0.1265, 0.0484, 0.9917, -0.1189, 0.0484, 0.9917, -0.1189, 0.0484, 0.9917, -0.1189, 0.0484, 0.9917, -0.1189, 0.6958, 0.6989, -0.1652, 0.6958, 0.6989, -0.1652, 0.6958, 0.6989, -0.1652, 0.6958, 0.6989, -0.1652, 0.7413, 0.6692, 0.05174, 0.7413, 0.6692, 0.05174, 0.7413, 0.6692, 0.05174, 0.7413, 0.6692, 0.05174, 0.8034, 0.5936, -0.0477, 0.8034, 0.5936, -0.0477, 0.8034, 0.5936, -0.0477, 0.8034, 0.5936, -0.0477, 0.8017, 0.5977, -0.002728, 0.8017, 0.5977, -0.002728, 0.8017, 0.5977, -0.002728, 0.8017, 0.5977, -0.002728, 0.7227, 0.6845, -0.09523, 0.7227, 0.6845, -0.09523, 0.7227, 0.6845, -0.09523, 0.7227, 0.6845, -0.09523, 0.6374, 0.7213, -0.2711, 0.6374, 0.7213, -0.2711, 0.6374, 0.7213, -0.2711, 0.6374, 0.7213, -0.2711, 0.6753, 0.6963, -0.2434, 0.6753, 0.6963, -0.2434, 0.6753, 0.6963, -0.2434, 0.6753, 0.6963, -0.2434, 0.7361, 0.6559, -0.1671, 0.7361, 0.6559, -0.1671, 0.7361, 0.6559, -0.1671, 0.7361, 0.6559, -0.1671, 0.4226, -0.3739, -0.8256, 0.4226, -0.3739, -0.8256, 0.4226, -0.3739, -0.8256, 0.4226, -0.3739, -0.8256, -0.9945, 0.03756, -0.09749, -0.9945, 0.03756, -0.09749, -0.9945, 0.03756, -0.09749, -0.9945, 0.03756, -0.09749, -0.7534, -0.648, -0.1117, -0.7534, -0.648, -0.1117, -0.7534, -0.648, -0.1117, -0.7534, -0.648, -0.1117, 0.651, 0.4178, -0.6337, 0.651, 0.4178, -0.6337, 0.651, 0.4178, -0.6337, 0.651, 0.4178, -0.6337, -0.8274, -0.5562, -0.07745, -0.8274, -0.5562, -0.07745, -0.8274, -0.5562, -0.07745, -0.8274, -0.5562, -0.07745, -0.9898, -0.0901, -0.1102, -0.9898, -0.0901, -0.1102, -0.9898, -0.0901, -0.1102, -0.9898, -0.0901, -0.1102, -0.9423, 0.3057, -0.1365, -0.9423, 0.3057, -0.1365, -0.9423, 0.3057, -0.1365, -0.9423, 0.3057, -0.1365, -0.6202, -0.7794, -0.0888, -0.6202, -0.7794, -0.0888, -0.6202, -0.7794, -0.0888, -0.6202, -0.7794, -0.0888, -0.938, 0.2554, 0.2342, -0.938, 0.2554, 0.2342, -0.938, 0.2554, 0.2342, -0.938, 0.2554, 0.2342, -0.7436, -0.6444, 0.1785, -0.7436, -0.6444, 0.1785, -0.7436, -0.6444, 0.1785, -0.7436, -0.6444, 0.1785, 0.3038, -0.8972, -0.3205, 0.3038, -0.8972, -0.3205, 0.3038, -0.8972, -0.3205, 0.3038, -0.8972, -0.3205, 0.9584, -0.2319, -0.1664, 0.9584, -0.2319, -0.1664, 0.9584, -0.2319, -0.1664, 0.9584, -0.2319, -0.1664, 0.9814, -0.16, 0.1063, 0.9814, -0.16, 0.1063, 0.9814, -0.16, 0.1063, 0.9814, -0.16, 0.1063, 0.9987, -0.04995, 0.002361, 0.9987, -0.04995, 0.002361, 0.9987, -0.04995, 0.002361, 0.9987, -0.04995, 0.002361, 0.9989, -0.04419, -0.01229, 0.9989, -0.04419, -0.01229, 0.9989, -0.04419, -0.01229, 0.9989, -0.04419, -0.01229, 0.9753, -0.0177, -0.2201, 0.9753, -0.0177, -0.2201, 0.9753, -0.0177, -0.2201, 0.9753, -0.0177, -0.2201, 0.9577, -0.01286, -0.2875, 0.9577, -0.01286, -0.2875, 0.9577, -0.01286, -0.2875, 0.9577, -0.01286, -0.2875, 0.9515, -0.02651, -0.3064, 0.9515, -0.02651, -0.3064, 0.9515, -0.02651, -0.3064, 0.9515, -0.02651, -0.3064, 0.9764, -0.1257, -0.1754, 0.9764, -0.1257, -0.1754, 0.9764, -0.1257, -0.1754, 0.9764, -0.1257, -0.1754, 0.1295, 0.4594, -0.8787, 0.1295, 0.4594, -0.8787, 0.1295, 0.4594, -0.8787, 0.1295, 0.4594, -0.8787, 0.7863, -0.02048, -0.6176, 0.7863, -0.02048, -0.6176, 0.7863, -0.02048, -0.6176, 0.7863, -0.02048, -0.6176, -0.115, 0.9933, 0.01431, -0.115, 0.9933, 0.01431, -0.115, 0.9933, 0.01431, -0.115, 0.9933, 0.01431, 0.7407, -0.0643, -0.6687, 0.7407, -0.0643, -0.6687, 0.7407, -0.0643, -0.6687, 0.7407, -0.0643, -0.6687, 0.4502, 0.5034, -0.7375, 0.4502, 0.5034, -0.7375, 0.4502, 0.5034, -0.7375, 0.4502, 0.5034, -0.7375, -0.9047, -0.4072, 0.1253, -0.9047, -0.4072, 0.1253, -0.9047, -0.4072, 0.1253, -0.9047, -0.4072, 0.1253, 0.4158, -0.8609, -0.2932, 0.4158, -0.8609, -0.2932, 0.4158, -0.8609, -0.2932, 0.4158, -0.8609, -0.2932, -0.9323, 0.08766, 0.351, -0.9323, 0.08766, 0.351, -0.9323, 0.08766, 0.351, -0.9323, 0.08766, 0.351, -0.03358, 0.9993, 0.01632, -0.03358, 0.9993, 0.01632, -0.03358, 0.9993, 0.01632, -0.03358, 0.9993, 0.01632, -0.826, -0.558, 0.07966, -0.826, -0.558, 0.07966, -0.826, -0.558, 0.07966, -0.826, -0.558, 0.07966, 0.4277, -0.8358, -0.3442, 0.4277, -0.8358, -0.3442, 0.4277, -0.8358, -0.3442, 0.4277, -0.8358, -0.3442, -0.937, 0.04025, 0.347, -0.937, 0.04025, 0.347, -0.937, 0.04025, 0.347, -0.937, 0.04025, 0.347, -0.08211, 0.969, 0.233, -0.08211, 0.969, 0.233, -0.08211, 0.969, 0.233, -0.08211, 0.969, 0.233, -0.7464, -0.6488, 0.1482, -0.7464, -0.6488, 0.1482, -0.7464, -0.6488, 0.1482, -0.7464, -0.6488, 0.1482, 0.4619, -0.7927, -0.3977, 0.4619, -0.7927, -0.3977, 0.4619, -0.7927, -0.3977, 0.4619, -0.7927, -0.3977, -0.9543, 0.087, 0.2858, -0.9543, 0.087, 0.2858, -0.9543, 0.087, 0.2858, -0.9543, 0.087, 0.2858, -0.09159, 0.9936, 0.06556, -0.09159, 0.9936, 0.06556, -0.09159, 0.9936, 0.06556, -0.09159, 0.9936, 0.06556, -0.76, -0.6461, -0.07004, -0.76, -0.6461, -0.07004, -0.76, -0.6461, -0.07004, -0.76, -0.6461, -0.07004, 0.5909, -0.7591, -0.273, 0.5909, -0.7591, -0.273, 0.5909, -0.7591, -0.273, 0.5909, -0.7591, -0.273, -0.9813, 0.08601, 0.1725, -0.9813, 0.08601, 0.1725, -0.9813, 0.08601, 0.1725, -0.9813, 0.08601, 0.1725, -0.04309, 0.9877, 0.1504, -0.04309, 0.9877, 0.1504, -0.04309, 0.9877, 0.1504, -0.04309, 0.9877, 0.1504, -0.6915, -0.7157, -0.09846, -0.6915, -0.7157, -0.09846, -0.6915, -0.7157, -0.09846, -0.6915, -0.7157, -0.09846, 0.6591, -0.7325, -0.1702, 0.6591, -0.7325, -0.1702, 0.6591, -0.7325, -0.1702, 0.6591, -0.7325, -0.1702, -0.9921, 0.04083, 0.1185, -0.9921, 0.04083, 0.1185, -0.9921, 0.04083, 0.1185, -0.9921, 0.04083, 0.1185, -0.07365, 0.9901, 0.1196, -0.07365, 0.9901, 0.1196, -0.07365, 0.9901, 0.1196, -0.07365, 0.9901, 0.1196, -0.681, -0.7254, -0.1001, -0.681, -0.7254, -0.1001, -0.681, -0.7254, -0.1001, -0.681, -0.7254, -0.1001, 0.6932, -0.6788, -0.2423, 0.6932, -0.6788, -0.2423, 0.6932, -0.6788, -0.2423, 0.6932, -0.6788, -0.2423, -0.9728, 0.1508, -0.1761, -0.9728, 0.1508, -0.1761, -0.9728, 0.1508, -0.1761, -0.9728, 0.1508, -0.1761, -0.09803, 0.9823, 0.1597, -0.09803, 0.9823, 0.1597, -0.09803, 0.9823, 0.1597, -0.09803, 0.9823, 0.1597, -0.6964, -0.6647, -0.2706, -0.6964, -0.6647, -0.2706, -0.6964, -0.6647, -0.2706, -0.6964, -0.6647, -0.2706, 0.7013, -0.7057, -0.1014, 0.7013, -0.7057, -0.1014, 0.7013, -0.7057, -0.1014, 0.7013, -0.7057, -0.1014, -0.9949, 0.1006, 0.009787, -0.9949, 0.1006, 0.009787, -0.9949, 0.1006, 0.009787, -0.9949, 0.1006, 0.009787, -0.1145, 0.9864, 0.118, -0.1145, 0.9864, 0.118, -0.1145, 0.9864, 0.118, -0.1145, 0.9864, 0.118, 0.7239, -0.6233, -0.2957, 0.7239, -0.6233, -0.2957, 0.7239, -0.6233, -0.2957, 0.7239, -0.6233, -0.2957, -0.03936, 0.9992, -0.006548, -0.03936, 0.9992, -0.006548, -0.03936, 0.9992, -0.006548, -0.03936, 0.9992, -0.006548, 0.6032, 0.787, -0.1298, 0.6032, 0.787, -0.1298, 0.6032, 0.787, -0.1298, 0.6032, 0.787, -0.1298, 0.7078, 0.704, 0.05832, 0.7078, 0.704, 0.05832, 0.7078, 0.704, 0.05832, 0.7078, 0.704, 0.05832, 0.7677, 0.6407, 0.008584, 0.7677, 0.6407, 0.008584, 0.7677, 0.6407, 0.008584, 0.7677, 0.6407, 0.008584, 0.7739, 0.6333, 0.003707, 0.7739, 0.6333, 0.003707, 0.7739, 0.6333, 0.003707, 0.7739, 0.6333, 0.003707, 0.7278, 0.682, -0.0718, 0.7278, 0.682, -0.0718, 0.7278, 0.682, -0.0718, 0.7278, 0.682, -0.0718, 0.6726, 0.7393, -0.03259, 0.6726, 0.7393, -0.03259, 0.6726, 0.7393, -0.03259, 0.6726, 0.7393, -0.03259, 0.6867, 0.7238, -0.0681, 0.6867, 0.7238, -0.0681, 0.6867, 0.7238, -0.0681, 0.6867, 0.7238, -0.0681, 0.6363, 0.7333, -0.2398, 0.6363, 0.7333, -0.2398, 0.6363, 0.7333, -0.2398, 0.6363, 0.7333, -0.2398, 0.3243, -0.2, -0.9246, 0.3243, -0.2, -0.9246, 0.3243, -0.2, -0.9246, 0.3243, -0.2, -0.9246, -0.9994, -0.03516, 0.006503, -0.9994, -0.03516, 0.006503, -0.9994, -0.03516, 0.006503, -0.9994, -0.03516, 0.006503, -0.7142, -0.6876, -0.1309, -0.7142, -0.6876, -0.1309, -0.7142, -0.6876, -0.1309, -0.7142, -0.6876, -0.1309, 0.5059, 0.594, -0.6255, 0.5059, 0.594, -0.6255, 0.5059, 0.594, -0.6255, 0.5059, 0.594, -0.6255, -0.7897, -0.6086, -0.07778, -0.7897, -0.6086, -0.07778, -0.7897, -0.6086, -0.07778, -0.7897, -0.6086, -0.07778, -0.9895, -0.1424, -0.02334, -0.9895, -0.1424, -0.02334, -0.9895, -0.1424, -0.02334, -0.9895, -0.1424, -0.02334, -0.9646, 0.2635, -0.01482, -0.9646, 0.2635, -0.01482, -0.9646, 0.2635, -0.01482, -0.9646, 0.2635, -0.01482, -0.5642, -0.8123, -0.1483, -0.5642, -0.8123, -0.1483, -0.5642, -0.8123, -0.1483, -0.5642, -0.8123, -0.1483, -0.8883, 0.3406, 0.3081, -0.8883, 0.3406, 0.3081, -0.8883, 0.3406, 0.3081, -0.8883, 0.3406, 0.3081, -0.9765, -0.2076, 0.05746, -0.9765, -0.2076, 0.05746, -0.9765, -0.2076, 0.05746, -0.9765, -0.2076, 0.05746, 0.1138, -0.7991, -0.5904, 0.1138, -0.7991, -0.5904, 0.1138, -0.7991, -0.5904, 0.1138, -0.7991, -0.5904, 0.9595, -0.05896, -0.2754, 0.9595, -0.05896, -0.2754, 0.9595, -0.05896, -0.2754, 0.9595, -0.05896, -0.2754, 0.9973, -0.07381, 0.0001387, 0.9973, -0.07381, 0.0001387, 0.9973, -0.07381, 0.0001387, 0.9973, -0.07381, 0.0001387, 0.9852, 0.07485, -0.1541, 0.9852, 0.07485, -0.1541, 0.9852, 0.07485, -0.1541, 0.9852, 0.07485, -0.1541, 0.9924, 0.06359, -0.1051, 0.9924, 0.06359, -0.1051, 0.9924, 0.06359, -0.1051, 0.9924, 0.06359, -0.1051, 0.969, 0.01815, -0.2463, 0.969, 0.01815, -0.2463, 0.969, 0.01815, -0.2463, 0.969, 0.01815, -0.2463, 0.925, 0.04049, -0.3779, 0.925, 0.04049, -0.3779, 0.925, 0.04049, -0.3779, 0.925, 0.04049, -0.3779, 0.9758, 0.03532, -0.2158, 0.9758, 0.03532, -0.2158, 0.9758, 0.03532, -0.2158, 0.9758, 0.03532, -0.2158, 0.8576, -0.1329, -0.4969, 0.8576, -0.1329, -0.4969, 0.8576, -0.1329, -0.4969, 0.8576, -0.1329, -0.4969, -0.02193, 0.6358, -0.7716, -0.02193, 0.6358, -0.7716, -0.02193, 0.6358, -0.7716, -0.02193, 0.6358, -0.7716, 0.7092, 0.1446, -0.6901, 0.7092, 0.1446, -0.6901, 0.7092, 0.1446, -0.6901, 0.7092, 0.1446, -0.6901, 0.011, 0.9805, 0.1963, 0.011, 0.9805, 0.1963, 0.011, 0.9805, 0.1963, 0.011, 0.9805, 0.1963, 0.6056, -0.2889, -0.7415, 0.6056, -0.2889, -0.7415, 0.6056, -0.2889, -0.7415, 0.6056, -0.2889, -0.7415, 0.3875, 0.8294, -0.4024, 0.3875, 0.8294, -0.4024, 0.3875, 0.8294, -0.4024, 0.3875, 0.8294, -0.4024, 0.1072, -0.03887, -0.9935, 0.1072, -0.03887, -0.9935, 0.1072, -0.03887, -0.9935, 0.1072, -0.03887, -0.9935, 0.602, 0.2418, -0.761, 0.602, 0.2418, -0.761, 0.602, 0.2418, -0.761, 0.602, 0.2418, -0.761, 0.7452, 0.09994, -0.6593, 0.7452, 0.09994, -0.6593, 0.7452, 0.09994, -0.6593, 0.7452, 0.09994, -0.6593, 0.4231, 0.8346, -0.3527, 0.4231, 0.8346, -0.3527, 0.4231, 0.8346, -0.3527, 0.4231, 0.8346, -0.3527, 0.1486, -0.06633, -0.9867, 0.1486, -0.06633, -0.9867, 0.1486, -0.06633, -0.9867, 0.1486, -0.06633, -0.9867, 0.7003, 0.2664, -0.6622, 0.7003, 0.2664, -0.6622, 0.7003, 0.2664, -0.6622, 0.7003, 0.2664, -0.6622, 0.4298, 0.8028, -0.4132, 0.4298, 0.8028, -0.4132, 0.4298, 0.8028, -0.4132, 0.4298, 0.8028, -0.4132, 0.4744, 0.0517, -0.8788, 0.4744, 0.0517, -0.8788, 0.4744, 0.0517, -0.8788, 0.4744, 0.0517, -0.8788, -0.006556, 0.3727, -0.9279, -0.006556, 0.3727, -0.9279, -0.006556, 0.3727, -0.9279, -0.006556, 0.3727, -0.9279, 0.6356, 0.3351, -0.6955, 0.6356, 0.3351, -0.6955, 0.6356, 0.3351, -0.6955, 0.6356, 0.3351, -0.6955, 0.9707, -0.2074, 0.1216, 0.9707, -0.2074, 0.1216, 0.9707, -0.2074, 0.1216, 0.9707, -0.2074, 0.1216, 0.04195, 0.5104, -0.8589, 0.04195, 0.5104, -0.8589, 0.04195, 0.5104, -0.8589, 0.04195, 0.5104, -0.8589, -0.3027, 0.9209, 0.2455, -0.3027, 0.9209, 0.2455, -0.3027, 0.9209, 0.2455, -0.3027, 0.9209, 0.2455, 0.3093, 0.7675, -0.5614, 0.3093, 0.7675, -0.5614, 0.3093, 0.7675, -0.5614, 0.3093, 0.7675, -0.5614, -0.8549, 0.223, 0.4684, -0.8549, 0.223, 0.4684, -0.8549, 0.223, 0.4684, -0.8549, 0.223, 0.4684, -0.7909, -0.2813, 0.5435, -0.7909, -0.2813, 0.5435, -0.7909, -0.2813, 0.5435, -0.7909, -0.2813, 0.5435, -0.4974, -0.7536, 0.4298, -0.4974, -0.7536, 0.4298, -0.4974, -0.7536, 0.4298, -0.4974, -0.7536, 0.4298, 0.3207, -0.947, -0.01599, 0.3207, -0.947, -0.01599, 0.3207, -0.947, -0.01599, 0.3207, -0.947, -0.01599, 0.7605, -0.2677, -0.5916, 0.7605, -0.2677, -0.5916, 0.7605, -0.2677, -0.5916, 0.7605, -0.2677, -0.5916, 0.6204, 0.3346, -0.7094, 0.6204, 0.3346, -0.7094, 0.6204, 0.3346, -0.7094, 0.6204, 0.3346, -0.7094, 0.6915, 0.262, -0.6732, 0.6915, 0.262, -0.6732, 0.6915, 0.262, -0.6732, 0.6915, 0.262, -0.6732, 0.6771, 0.2471, -0.6932, 0.6771, 0.2471, -0.6932, 0.6771, 0.2471, -0.6932, 0.6771, 0.2471, -0.6932, 0.7525, -0.08805, -0.6527, 0.7525, -0.08805, -0.6527, 0.7525, -0.08805, -0.6527, 0.7525, -0.08805, -0.6527, -0.7359, -0.3502, 0.5795, -0.7359, -0.3502, 0.5795, -0.7359, -0.3502, 0.5795, -0.7359, -0.3502, 0.5795, -0.42, -0.8093, 0.4106, -0.42, -0.8093, 0.4106, -0.42, -0.8093, 0.4106, -0.42, -0.8093, 0.4106, -0.2879, -0.8746, 0.3901, -0.2879, -0.8746, 0.3901, -0.2879, -0.8746, 0.3901, -0.2879, -0.8746, 0.3901, 0.3678, -0.8966, 0.2465, 0.3678, -0.8966, 0.2465, 0.3678, -0.8966, 0.2465, 0.3678, -0.8966, 0.2465, 0.443, -0.6074, 0.6594, 0.443, -0.6074, 0.6594, 0.443, -0.6074, 0.6594, 0.443, -0.6074, 0.6594, 0.9309, 0.3389, -0.1362, 0.9309, 0.3389, -0.1362, 0.9309, 0.3389, -0.1362, 0.9309, 0.3389, -0.1362, -0.5281, -0.6356, 0.5632, -0.5281, -0.6356, 0.5632, -0.5281, -0.6356, 0.5632, -0.5281, -0.6356, 0.5632, -0.9704, 0.21, -0.1196, -0.9704, 0.21, -0.1196, -0.9704, 0.21, -0.1196, -0.9704, 0.21, -0.1196, 0.4239, -0.7793, 0.4616, 0.4239, -0.7793, 0.4616, 0.4239, -0.7793, 0.4616, 0.4239, -0.7793, 0.4616, 0.9086, 0.4104, -0.07744, 0.9086, 0.4104, -0.07744, 0.9086, 0.4104, -0.07744, 0.9086, 0.4104, -0.07744, -0.4014, -0.8378, 0.3701, -0.4014, -0.8378, 0.3701, -0.4014, -0.8378, 0.3701, -0.4014, -0.8378, 0.3701, -0.9577, 0.07355, -0.2783, -0.9577, 0.07355, -0.2783, -0.9577, 0.07355, -0.2783, -0.9577, 0.07355, -0.2783, 0.3682, -0.7963, 0.48, 0.3682, -0.7963, 0.48, 0.3682, -0.7963, 0.48, 0.3682, -0.7963, 0.48, 0.9383, 0.3104, -0.1525, 0.9383, 0.3104, -0.1525, 0.9383, 0.3104, -0.1525, 0.9383, 0.3104, -0.1525, -0.3408, -0.7611, 0.5519, -0.3408, -0.7611, 0.5519, -0.3408, -0.7611, 0.5519, -0.3408, -0.7611, 0.5519, -0.9303, 0.06263, -0.3615, -0.9303, 0.06263, -0.3615, -0.9303, 0.06263, -0.3615, -0.9303, 0.06263, -0.3615, 0.9321, 0.2112, -0.2942, 0.9321, 0.2112, -0.2942, 0.9321, 0.2112, -0.2942, 0.9321, 0.2112, -0.2942, -0.903, 0.004602, -0.4297, -0.903, 0.004602, -0.4297, -0.903, 0.004602, -0.4297, -0.903, 0.004602, -0.4297, -0.4876, 0.1873, -0.8527, -0.4876, 0.1873, -0.8527, -0.4876, 0.1873, -0.8527, -0.4876, 0.1873, -0.8527, -0.5277, 0.4996, -0.687, -0.5277, 0.4996, -0.687, -0.5277, 0.4996, -0.687, -0.5277, 0.4996, -0.687, -0.4381, 0.7283, -0.5269, -0.4381, 0.7283, -0.5269, -0.4381, 0.7283, -0.5269, -0.4381, 0.7283, -0.5269, -0.4914, 0.6973, -0.5218, -0.4914, 0.6973, -0.5218, -0.4914, 0.6973, -0.5218, -0.4914, 0.6973, -0.5218, 0.514, -0.6657, -0.541, 0.514, -0.6657, -0.541, 0.514, -0.6657, -0.541, 0.514, -0.6657, -0.541, -0.2613, -0.6421, 0.7207, -0.2613, -0.6421, 0.7207, -0.2613, -0.6421, 0.7207, -0.2613, -0.6421, 0.7207, 0.3654, -0.5943, 0.7165, 0.3654, -0.5943, 0.7165, 0.3654, -0.5943, 0.7165, 0.3654, -0.5943, 0.7165, -0.03927, -0.3224, -0.9458, -0.03927, -0.3224, -0.9458, -0.03927, -0.3224, -0.9458, -0.03927, -0.3224, -0.9458, 0.2761, -0.6186, 0.7356, 0.2761, -0.6186, 0.7356, 0.2761, -0.6186, 0.7356, 0.2761, -0.6186, 0.7356, -0.1547, -0.7134, 0.6835, -0.1547, -0.7134, 0.6835, -0.1547, -0.7134, 0.6835, -0.1547, -0.7134, 0.6835, -0.6891, -0.6539, 0.3124, -0.6891, -0.6539, 0.3124, -0.6891, -0.6539, 0.3124, -0.6891, -0.6539, 0.3124, 0.7156, -0.477, 0.5103, 0.7156, -0.477, 0.5103, 0.7156, -0.477, 0.5103, 0.7156, -0.477, 0.5103, 0.4726, 0.3209, -0.8208, 0.4726, 0.3209, -0.8208, 0.4726, 0.3209, -0.8208, 0.4726, 0.3209, -0.8208, 0.4547, 0.6729, -0.5835, 0.4547, 0.6729, -0.5835, 0.4547, 0.6729, -0.5835, 0.4547, 0.6729, -0.5835, 0.374, 0.8006, -0.4682, 0.374, 0.8006, -0.4682, 0.374, 0.8006, -0.4682, 0.374, 0.8006, -0.4682, 0.3752, 0.7051, -0.6017, 0.3752, 0.7051, -0.6017, 0.3752, 0.7051, -0.6017, 0.3752, 0.7051, -0.6017, -0.2674, -0.6504, -0.711, -0.2674, -0.6504, -0.711, -0.2674, -0.6504, -0.711, -0.2674, -0.6504, -0.711, 0.3359, -0.2341, -0.9123, 0.3359, -0.2341, -0.9123, 0.3359, -0.2341, -0.9123, 0.3359, -0.2341, -0.9123, -0.3913, -0.6393, 0.662, -0.3913, -0.6393, 0.662, -0.3913, -0.6393, 0.662, -0.3913, -0.6393, 0.662, -0.4637, -0.6465, 0.6058, -0.4637, -0.6465, 0.6058, -0.4637, -0.6465, 0.6058, -0.4637, -0.6465, 0.6058, 0.873, -0.2087, -0.4409, 0.873, -0.2087, -0.4409, 0.873, -0.2087, -0.4409, 0.873, -0.2087, -0.4409, 0.5301, 0.8406, -0.1117, 0.5301, 0.8406, -0.1117, 0.5301, 0.8406, -0.1117, 0.5301, 0.8406, -0.1117, -0.7474, 0.1737, 0.6413, -0.7474, 0.1737, 0.6413, -0.7474, 0.1737, 0.6413, -0.7474, 0.1737, 0.6413, -0.6332, -0.1615, 0.7569, -0.6332, -0.1615, 0.7569, -0.6332, -0.1615, 0.7569, -0.6332, -0.1615, 0.7569, -0.4315, -0.4655, 0.7727, -0.4315, -0.4655, 0.7727, -0.4315, -0.4655, 0.7727, -0.4315, -0.4655, 0.7727, -0.7126, 0.4978, 0.4944, -0.7126, 0.4978, 0.4944, -0.7126, 0.4978, 0.4944, -0.7126, 0.4978, 0.4944, -0.1854, -0.04259, -0.9817, -0.1854, -0.04259, -0.9817, -0.1854, -0.04259, -0.9817, -0.1854, -0.04259, -0.9817, 0.4309, -0.8959, -0.1084, 0.4309, -0.8959, -0.1084, 0.4309, -0.8959, -0.1084, 0.4309, -0.8959, -0.1084, 0.3492, 0.7267, -0.5916, 0.3492, 0.7267, -0.5916, 0.3492, 0.7267, -0.5916, 0.3492, 0.7267, -0.5916, -0.1791, -0.9468, 0.2672, -0.1791, -0.9468, 0.2672, -0.1791, -0.9468, 0.2672, -0.1791, -0.9468, 0.2672, 0.5235, 0.754, -0.3967, 0.5235, 0.754, -0.3967, 0.5235, 0.754, -0.3967, 0.5235, 0.754, -0.3967, 0.7612, 0.5827, -0.2847, 0.7612, 0.5827, -0.2847, 0.7612, 0.5827, -0.2847, 0.7612, 0.5827, -0.2847, 0.0002043, -0.8713, 0.4907, 0.0002043, -0.8713, 0.4907, 0.0002043, -0.8713, 0.4907, 0.0002043, -0.8713, 0.4907, 0.1586, 0.9861, -0.05038, 0.1586, 0.9861, -0.05038, 0.1586, 0.9861, -0.05038, 0.1586, 0.9861, -0.05038, 0.5464, 0.2363, -0.8035, 0.5464, 0.2363, -0.8035, 0.5464, 0.2363, -0.8035, 0.5464, 0.2363, -0.8035, 0.6041, 0.3122, -0.7332, 0.6041, 0.3122, -0.7332, 0.6041, 0.3122, -0.7332, 0.6041, 0.3122, -0.7332, 0.3413, 0.8276, -0.4455, 0.3413, 0.8276, -0.4455, 0.3413, 0.8276, -0.4455, 0.3413, 0.8276, -0.4455, 0.6946, 0.2027, -0.6903, 0.6946, 0.2027, -0.6903, 0.6946, 0.2027, -0.6903, 0.6946, 0.2027, -0.6903, 0.854, 0.3077, -0.4195, 0.854, 0.3077, -0.4195, 0.854, 0.3077, -0.4195, 0.854, 0.3077, -0.4195, 0.986, -0.1583, 0.05241, 0.986, -0.1583, 0.05241, 0.986, -0.1583, 0.05241, 0.986, -0.1583, 0.05241, 0.9886, -0.002108, 0.1504, 0.9886, -0.002108, 0.1504, 0.9886, -0.002108, 0.1504, 0.9886, -0.002108, 0.1504, 0.3929, -0.7728, 0.4985, 0.3929, -0.7728, 0.4985, 0.3929, -0.7728, 0.4985, 0.3929, -0.7728, 0.4985, 0.4505, -0.674, 0.5854, 0.4505, -0.674, 0.5854, 0.4505, -0.674, 0.5854, 0.4505, -0.674, 0.5854, -0.3914, 0.8365, 0.3835, -0.3914, 0.8365, 0.3835, -0.3914, 0.8365, 0.3835, -0.3914, 0.8365, 0.3835, 0.7743, 0.4512, -0.4438, 0.7743, 0.4512, -0.4438, 0.7743, 0.4512, -0.4438, 0.7743, 0.4512, -0.4438, 0.7097, 0.3962, -0.5825, 0.7097, 0.3962, -0.5825, 0.7097, 0.3962, -0.5825, 0.7097, 0.3962, -0.5825, 0.6831, 0.6105, -0.4008, 0.6831, 0.6105, -0.4008, 0.6831, 0.6105, -0.4008, 0.6831, 0.6105, -0.4008, 0.6289, 0.4209, -0.6537, 0.6289, 0.4209, -0.6537, 0.6289, 0.4209, -0.6537, 0.6289, 0.4209, -0.6537, 0.3226, 0.7482, -0.5797, 0.3226, 0.7482, -0.5797, 0.3226, 0.7482, -0.5797, 0.3226, 0.7482, -0.5797, -0.4597, 0.8872, 0.03893, -0.4597, 0.8872, 0.03893, -0.4597, 0.8872, 0.03893, -0.4597, 0.8872, 0.03893])] * 3)])

# ---- objects
ob_plane005 = bpy.data.objects.new('Plane005', me_untitled)

# ---- transforms, parenting, visibility, modifiers, constraints
ob_plane005.location = (0.0, 0.0, 0.0)
ob_plane005.color = (0.8, 0.8, 0.8, 1.0)
ob_plane005.lineart.crease_threshold = 0.0

# ---- collection membership
col_collection_1.objects.link(ob_plane005)

# ---- scene / render settings (as saved in the file)
scene.frame_start = 1; scene.frame_end = 250; scene.frame_set(1)
scene.render.engine = 'BLENDER_EEVEE_NEXT'
scene.render.resolution_percentage = 50
scene.render.fps = 30
scene.render.dither_intensity = 0.0
scene.cycles.use_denoising = False
scene.cycles.samples = 128
scene.cycles.sampling_pattern = 'TABULATED_SOBOL'
scene.cycles.light_sampling_threshold = 0.0
scene.cycles.use_adaptive_sampling = False
scene.cycles.use_light_tree = False
scene.cycles.blur_glossy = 0.0
scene.cycles.sample_clamp_indirect = 0.0
scene.view_settings.view_transform = 'Standard'
bpy.context.view_layer.update()

# ---- added for rendering (the .blend has no active camera and no usable light): camera, sun
cam_auto = bpy.data.cameras.new('AutoCamera')
cam_auto.lens = 50.0
cam_auto.sensor_width = 36.0
cam_auto.clip_end = 1000.0
ob_auto_camera = bpy.data.objects.new('AutoCamera', cam_auto)
scene.collection.objects.link(ob_auto_camera)
ob_auto_camera.location = (1.22718, -1.41525, 0.935262)
ob_auto_camera.rotation_euler = (1.09748, -7.21219e-08, 0.694738)
scene.camera = ob_auto_camera
light_auto_sun = bpy.data.lights.new('AutoSun', 'SUN')
light_auto_sun.energy = 3.0
light_auto_sun.angle = 0.0523599
ob_auto_sun = bpy.data.objects.new('AutoSun', light_auto_sun)
scene.collection.objects.link(ob_auto_sun)
ob_auto_sun.rotation_euler = (0.872665, 0.174533, 0.523599)
bpy.context.view_layer.update()
